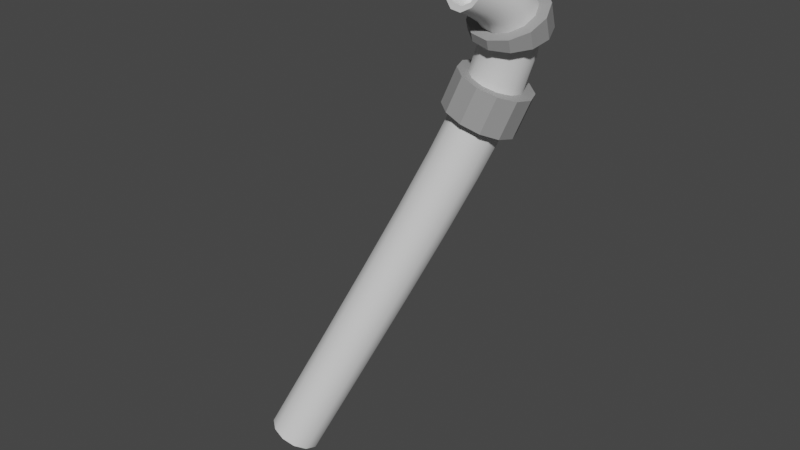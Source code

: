 # Source: IronPipe.blend  (saved by Blender 3.3.6; exported with 4.5.12 LTS)
import bpy
from mathutils import Matrix  # noqa: F401  (used for matrix-valued properties, if any)

bpy.ops.wm.read_factory_settings(use_empty=True)
scene = bpy.context.scene
scene.name = 'Scene'

# ---- collections
col_collection = bpy.data.collections.new('Collection'); scene.collection.children.link(col_collection)

# ---- materials (node trees are filled in below, after node groups)
mat_mat_1 = bpy.data.materials.new('Mat_1')
mat_mat_1.use_transparent_shadow = False
mat_mat_2 = bpy.data.materials.new('Mat_2')
mat_mat_2.use_transparent_shadow = False

# ---- material node trees
mat_mat_1.use_nodes = True; mat_mat_1.node_tree.nodes.clear()
_N = mat_mat_1.node_tree.nodes; _L = mat_mat_1.node_tree.links
n0 = _N.new('ShaderNodeBsdfPrincipled'); n0.name = 'Principled BSDF'; n0.location = (10, 300)
n0.distribution = 'GGX'
n0.subsurface_method = 'RANDOM_WALK_SKIN'
n0.inputs[3].default_value = 1.45
n0.inputs[27].default_value = (0.0, 0.0, 0.0, 1.0)
n0.inputs[28].default_value = 1.0
n1 = _N.new('ShaderNodeOutputMaterial'); n1.name = 'Material Output'; n1.location = (300, 300)
_L.new(n0.outputs[0], n1.inputs[0])
n1.is_active_output = True
mat_mat_2.use_nodes = True; mat_mat_2.node_tree.nodes.clear()
_N = mat_mat_2.node_tree.nodes; _L = mat_mat_2.node_tree.links
n0 = _N.new('ShaderNodeBsdfPrincipled'); n0.name = 'Principled BSDF'; n0.location = (10, 300)
n0.distribution = 'GGX'
n0.subsurface_method = 'RANDOM_WALK_SKIN'
n0.inputs[0].default_value = (0.3264, 0.3264, 0.3264, 1.0)
n0.inputs[3].default_value = 1.45
n0.inputs[27].default_value = (0.0, 0.0, 0.0, 1.0)
n0.inputs[28].default_value = 1.0
n1 = _N.new('ShaderNodeOutputMaterial'); n1.name = 'Material Output'; n1.location = (300, 300)
_L.new(n0.outputs[0], n1.inputs[0])
n1.is_active_output = True

# ---- world
world_world = bpy.data.worlds.new('World'); scene.world = world_world
world_world.use_nodes = True; world_world.node_tree.nodes.clear()
_N = world_world.node_tree.nodes; _L = world_world.node_tree.links
n0 = _N.new('ShaderNodeOutputWorld'); n0.name = 'World Output'; n0.location = (300, 300)
n1 = _N.new('ShaderNodeBackground'); n1.name = 'Background'; n1.location = (10, 300)
n1.inputs[0].default_value = (0.05088, 0.05088, 0.05088, 1.0)
_L.new(n1.outputs[0], n0.inputs[0])
n0.is_active_output = True
world_world.color = (0.05088, 0.05088, 0.05088)
world_world.use_sun_shadow = False
world_world.sun_shadow_jitter_overblur = 0.0

# ---- meshes
me_ironpipe = bpy.data.meshes.new('IronPipe')
me_ironpipe.from_pydata([(-0.0158, -0.1888, -0.5726), (-0.02609, -0.222, -0.5552), (-0.0163, -0.2552, -0.5376), (0.01097, -0.2794, -0.5244), (0.0484, -0.2883, -0.5191), (0.08596, -0.2794, -0.5233), (0.1136, -0.2551, -0.5357), (0.1239, -0.222, -0.5531), (0.1141, -0.1888, -0.5707), (0.08683, -0.1646, -0.5839), (0.0494, -0.1557, -0.5892), (0.01184, -0.1646, -0.585), (-0.01976, -0.04328, -0.2969), (-0.03006, -0.07647, -0.2796), (-0.02026, -0.1097, -0.262), (0.007006, -0.134, -0.2489), (0.04444, -0.1429, -0.2437), (0.082, -0.134, -0.2479), (0.1096, -0.1097, -0.2603), (0.1199, -0.07653, -0.2776), (0.1101, -0.04333, -0.2952), (0.08286, -0.01903, -0.3083), (0.04543, -0.01012, -0.3135), (0.007871, -0.019, -0.3093), (-0.02263, 0.07881, -0.06389), (-0.03293, 0.04554, -0.04673), (-0.02313, 0.01223, -0.02936), (0.004142, -0.01219, -0.01643), (0.04157, -0.02118, -0.0114), (0.07914, -0.01233, -0.01563), (0.1068, 0.01199, -0.02798), (0.1171, 0.04525, -0.04513), (0.1073, 0.07856, -0.0625), (0.08, 0.103, -0.07544), (0.04256, 0.112, -0.08046), (0.005, 0.1031, -0.07623), (-0.02399, 0.1788, 0.1308), (-0.03429, 0.1453, 0.1476), (-0.02448, 0.1118, 0.1645), (0.002787, 0.0871, 0.1769), (0.04022, 0.07793, 0.1816), (0.07779, 0.08672, 0.1773), (0.1054, 0.1111, 0.165), (0.1157, 0.1445, 0.1482), (0.1059, 0.1781, 0.1313), (0.07863, 0.2028, 0.1189), (0.0412, 0.2119, 0.1142), (0.003636, 0.2031, 0.1186), (-0.02343, 0.2579, 0.2914), (-0.03372, 0.2242, 0.3076), (-0.02393, 0.1902, 0.3236), (0.00334, 0.1651, 0.3351), (0.04077, 0.1556, 0.3391), (0.07833, 0.1642, 0.3345), (0.106, 0.1887, 0.3225), (0.1163, 0.2225, 0.3064), (0.1065, 0.2565, 0.2904), (0.0792, 0.2816, 0.2789), (0.04177, 0.2911, 0.2749), (0.004205, 0.2824, 0.2795), (-0.02047, 0.3177, 0.4227), (-0.0308, 0.2834, 0.4376), (-0.02104, 0.2487, 0.452), (0.00618, 0.2228, 0.4618), (0.04358, 0.2128, 0.4646), (0.08113, 0.2212, 0.4596), (0.1088, 0.2459, 0.448), (0.1191, 0.2802, 0.4331), (0.1093, 0.315, 0.4188), (0.08213, 0.3408, 0.4089), (0.04473, 0.3509, 0.4061), (0.007177, 0.3424, 0.4112), (-0.01452, 0.3595, 0.5298), (-0.02499, 0.3244, 0.5425), (-0.01542, 0.2885, 0.5537), (0.01161, 0.2615, 0.5606), (0.04887, 0.2506, 0.5611), (0.08637, 0.2587, 0.5553), (0.1141, 0.2837, 0.5445), (0.1245, 0.3189, 0.5319), (0.115, 0.3548, 0.5206), (0.08793, 0.3818, 0.5138), (0.05067, 0.3927, 0.5132), (0.01317, 0.3845, 0.5191), (-0.004603, 0.3844, 0.6186), (-0.01556, 0.3482, 0.6272), (-0.00666, 0.3108, 0.633), (0.01971, 0.2824, 0.6343), (0.05648, 0.2704, 0.6308), (0.0938, 0.2782, 0.6234), (0.1217, 0.3036, 0.6142), (0.1326, 0.3398, 0.6056), (0.1237, 0.3772, 0.5998), (0.09736, 0.4056, 0.5985), (0.06059, 0.4176, 0.602), (0.02327, 0.4098, 0.6094), (0.01116, 0.3918, 0.6953), (-0.001254, 0.355, 0.6972), (0.005658, 0.317, 0.6937), (0.03004, 0.2878, 0.6858), (0.06536, 0.2754, 0.6756), (0.1021, 0.2829, 0.6658), (0.1306, 0.3085, 0.659), (0.143, 0.3453, 0.6571), (0.136, 0.3833, 0.6606), (0.1117, 0.4125, 0.6685), (0.07635, 0.4249, 0.6787), (0.03956, 0.4173, 0.6885), (0.03463, 0.3788, 0.7617), (0.01918, 0.3438, 0.7551), (0.02194, 0.3081, 0.7401), (0.04216, 0.2814, 0.7206), (0.07444, 0.2706, 0.7018), (0.1101, 0.2788, 0.6889), (0.1396, 0.3038, 0.6853), (0.1551, 0.3388, 0.6919), (0.1523, 0.3745, 0.7069), (0.1321, 0.4013, 0.7264), (0.09983, 0.412, 0.7452), (0.06415, 0.4038, 0.7581), (0.06424, 0.3466, 0.8138), (0.04501, 0.3157, 0.8004), (0.04259, 0.2855, 0.7761), (0.05764, 0.2643, 0.7473), (0.08613, 0.2576, 0.7218), (0.1204, 0.2673, 0.7064), (0.1513, 0.2908, 0.7052), (0.1706, 0.3217, 0.7186), (0.173, 0.3519, 0.7429), (0.1579, 0.3731, 0.7717), (0.1294, 0.3798, 0.7973), (0.09515, 0.3701, 0.8127), (0.09628, 0.3026, 0.8517), (0.07425, 0.2754, 0.8349), (0.06802, 0.2504, 0.8058), (0.07927, 0.2343, 0.7723), (0.105, 0.2314, 0.7434), (0.1382, 0.2425, 0.7267), (0.1702, 0.2645, 0.7268), (0.1922, 0.2917, 0.7436), (0.1984, 0.3167, 0.7727), (0.1872, 0.3328, 0.8062), (0.1615, 0.3357, 0.8351), (0.1282, 0.3247, 0.8518), (0.1304, 0.2509, 0.8825), (0.1069, 0.2259, 0.8643), (0.09865, 0.204, 0.8334), (0.1079, 0.1909, 0.798), (0.1321, 0.1902, 0.7677), (0.1648, 0.2021, 0.7505), (0.1973, 0.2234, 0.7511), (0.2208, 0.2483, 0.7693), (0.229, 0.2703, 0.8002), (0.2198, 0.2834, 0.8356), (0.1956, 0.2841, 0.8659), (0.1629, 0.2722, 0.8831), (-0.04623, 0.3325, 0.4184), (-0.007572, 0.367, 0.4024), (-0.06075, 0.2843, 0.4389), (-0.0472, 0.2355, 0.4585), (-0.009133, 0.1991, 0.472), (0.04325, 0.1848, 0.4756), (0.09588, 0.1966, 0.4684), (0.1346, 0.2313, 0.4524), (0.1491, 0.2795, 0.4318), (0.1354, 0.3284, 0.4121), (0.09721, 0.3647, 0.3988), (0.0449, 0.3788, 0.3952), (-0.04026, 0.3743, 0.5254), (-0.001578, 0.4091, 0.5103), (-0.05495, 0.3254, 0.5437), (-0.04164, 0.2754, 0.5603), (-0.003793, 0.2378, 0.5707), (0.04848, 0.2226, 0.5721), (0.1011, 0.2341, 0.5641), (0.1399, 0.2692, 0.5488), (0.1545, 0.3183, 0.5304), (0.1409, 0.3683, 0.5139), (0.1029, 0.4057, 0.5036), (0.05079, 0.4206, 0.5023), (-0.01118, 0.4084, 0.7064), (0.02846, 0.4437, 0.6976), (-0.02929, 0.3575, 0.7076), (-0.02069, 0.3044, 0.7006), (0.01269, 0.2634, 0.6873), (0.06188, 0.2459, 0.6715), (0.1134, 0.2565, 0.6572), (0.1534, 0.2924, 0.6482), (0.1712, 0.344, 0.647), (0.1618, 0.3972, 0.6542), (0.128, 0.4376, 0.6676), (0.07925, 0.4544, 0.6834), (0.01233, 0.3955, 0.7729), (0.05305, 0.4301, 0.7672), (-0.008838, 0.3464, 0.7655), (-0.004462, 0.2957, 0.747), (0.0247, 0.257, 0.7221), (0.07085, 0.2411, 0.6977), (0.1214, 0.2524, 0.6803), (0.1626, 0.2878, 0.6744), (0.1833, 0.3377, 0.6818), (0.1781, 0.3885, 0.7006), (0.1484, 0.4264, 0.7256), (0.1027, 0.4415, 0.7499), (-0.00198, -0.1767, -0.5788), (-0.01778, -0.1161, -0.4348), (-0.005946, -0.03114, -0.3031), (0.009854, -0.09178, -0.4472), (-0.02094, -0.2054, -0.5639), (-0.02808, -0.1492, -0.4174), (-0.02491, -0.05988, -0.2883), (-0.0212, -0.2386, -0.5464), (-0.01828, -0.1824, -0.3998), (-0.02516, -0.09307, -0.2708), (-0.002665, -0.2673, -0.531), (0.008987, -0.2067, -0.3866), (-0.006628, -0.1218, -0.2554), (0.02968, -0.2839, -0.5217), (0.04642, -0.2156, -0.3814), (0.02572, -0.1384, -0.2463), (0.06718, -0.2839, -0.5212), (0.08398, -0.2067, -0.3856), (0.06322, -0.1384, -0.2458), (0.09978, -0.2673, -0.5295), (0.1116, -0.1824, -0.398), (0.09581, -0.1219, -0.2541), (0.1187, -0.2386, -0.5444), (0.1219, -0.1493, -0.4153), (0.1148, -0.09312, -0.2689), (0.119, -0.2054, -0.5619), (0.1121, -0.1161, -0.4329), (0.115, -0.05993, -0.2864), (0.1005, -0.1767, -0.5773), (0.08485, -0.09179, -0.4461), (0.0965, -0.03118, -0.3017), (0.06811, -0.1601, -0.5866), (0.04742, -0.0829, -0.4513), (0.06415, -0.01457, -0.3109), (0.03062, -0.1601, -0.5871), (0.02665, -0.01456, -0.3114), (-0.0212, 0.01776, -0.1804), (-0.008816, 0.09097, -0.07006), (0.006435, 0.04207, -0.1928), (-0.03149, -0.01546, -0.1632), (-0.02778, 0.06218, -0.05531), (-0.02169, -0.04871, -0.1457), (-0.02803, 0.02889, -0.03805), (0.005574, -0.07308, -0.1327), (-0.009492, 2.29e-05, -0.02289), (0.043, -0.08203, -0.1275), (0.02286, -0.01668, -0.01392), (0.08057, -0.07317, -0.1317), (0.06036, -0.01676, -0.01352), (0.1082, -0.04886, -0.1441), (0.09295, -0.0001732, -0.0218), (0.1185, -0.01564, -0.1614), (0.1119, 0.02862, -0.03655), (0.1087, 0.01761, -0.1788), (0.1122, 0.06191, -0.05382), (0.08143, 0.04198, -0.1919), (0.09363, 0.09077, -0.06897), (0.044, 0.05093, -0.197), (0.06128, 0.1075, -0.07795), (0.02378, 0.1076, -0.07835), (-0.02331, 0.1288, 0.03344), (-0.01018, 0.191, 0.1247), (0.004318, 0.1531, 0.02116), (-0.03361, 0.09543, 0.05043), (-0.02914, 0.162, 0.1392), (-0.02381, 0.062, 0.06756), (-0.02939, 0.1285, 0.156), (0.003465, 0.03746, 0.08025), (-0.01085, 0.09943, 0.1707), (0.0409, 0.02838, 0.0851), (0.0215, 0.08252, 0.1793), (0.07846, 0.03719, 0.08081), (0.059, 0.08232, 0.1794), (0.1061, 0.06154, 0.06853), (0.0916, 0.09891, 0.1711), (0.1164, 0.0949, 0.05155), (0.1106, 0.1278, 0.1566), (0.1066, 0.1283, 0.03441), (0.1108, 0.1613, 0.1398), (0.07932, 0.1529, 0.02172), (0.09227, 0.1904, 0.1251), (0.04188, 0.162, 0.01687), (0.05992, 0.2073, 0.1165), (0.02242, 0.2075, 0.1164), (-0.02371, 0.2183, 0.2111), (-0.009611, 0.2702, 0.2854), (0.003921, 0.2428, 0.199), (-0.03401, 0.1847, 0.2276), (-0.02858, 0.241, 0.2995), (-0.02421, 0.151, 0.244), (-0.02883, 0.2072, 0.3156), (0.003063, 0.1261, 0.256), (-0.01029, 0.1776, 0.3293), (0.04049, 0.1167, 0.2604), (0.02205, 0.1603, 0.3371), (0.07806, 0.1255, 0.2559), (0.05955, 0.1599, 0.3368), (0.1057, 0.1499, 0.2438), (0.09215, 0.1765, 0.3285), (0.116, 0.1835, 0.2273), (0.1111, 0.2056, 0.3145), (0.1062, 0.2173, 0.2109), (0.1114, 0.2395, 0.2984), (0.07892, 0.2422, 0.1989), (0.09283, 0.269, 0.2846), (0.04148, 0.2515, 0.1945), (0.06048, 0.2863, 0.2769), (0.02299, 0.2868, 0.2772), (-0.02195, 0.2878, 0.3571), (-0.006645, 0.3301, 0.417), (0.005691, 0.3124, 0.3453), (-0.03226, 0.2538, 0.3726), (-0.02563, 0.3006, 0.4302), (-0.02248, 0.2194, 0.3878), (-0.02592, 0.266, 0.4448), (0.00476, 0.1939, 0.3985), (-0.007431, 0.2357, 0.4569), (0.04217, 0.1842, 0.4019), (0.02488, 0.2178, 0.4632), (0.07973, 0.1927, 0.397), (0.06235, 0.217, 0.4621), (0.1074, 0.2173, 0.3853), (0.09495, 0.2336, 0.4538), (0.1177, 0.2514, 0.3698), (0.1139, 0.2631, 0.4406), (0.1079, 0.2857, 0.3546), (0.1142, 0.2976, 0.426), (0.08066, 0.3112, 0.3439), (0.09574, 0.3279, 0.4139), (0.04325, 0.321, 0.3405), (0.06343, 0.3459, 0.4075), (0.02595, 0.3467, 0.4087), (-0.0006761, 0.372, 0.5244), (-0.01976, 0.342, 0.5361), (-0.02021, 0.3064, 0.5481), (-0.001906, 0.275, 0.5571), (0.03024, 0.256, 0.5608), (0.06762, 0.2546, 0.5582), (0.1002, 0.2712, 0.5499), (0.1193, 0.3013, 0.5382), (0.1198, 0.3368, 0.5262), (0.1015, 0.3683, 0.5172), (0.0693, 0.3873, 0.5135), (0.03192, 0.3886, 0.5161), (-0.009563, 0.372, 0.5742), (0.009334, 0.3971, 0.614), (0.01822, 0.3972, 0.5642), (-0.02027, 0.3363, 0.5849), (-0.01008, 0.3663, 0.6229), (-0.01104, 0.2997, 0.5934), (-0.01111, 0.3295, 0.6301), (0.01566, 0.2719, 0.5974), (0.006524, 0.2966, 0.6336), (0.05268, 0.2605, 0.5959), (0.03809, 0.2764, 0.6325), (0.09009, 0.2684, 0.5893), (0.07514, 0.2743, 0.6271), (0.1179, 0.2937, 0.5794), (0.1077, 0.2909, 0.6188), (0.1286, 0.3294, 0.5687), (0.1272, 0.3217, 0.6099), (0.1193, 0.366, 0.5602), (0.1282, 0.3585, 0.6027), (0.09265, 0.3937, 0.5562), (0.1105, 0.3914, 0.5992), (0.05563, 0.4051, 0.5576), (0.07898, 0.4116, 0.6003), (0.04193, 0.4137, 0.6057), (0.003276, 0.3881, 0.6569), (0.02536, 0.4046, 0.6919), (0.03142, 0.4136, 0.649), (-0.008406, 0.3516, 0.6622), (0.004951, 0.3734, 0.6962), (-0.0005009, 0.3139, 0.6633), (0.002202, 0.336, 0.6955), (0.02487, 0.2851, 0.66), (0.01785, 0.3024, 0.6898), (0.06092, 0.2729, 0.6532), (0.0477, 0.2816, 0.6807), (0.09797, 0.2806, 0.6446), (0.08375, 0.2792, 0.6707), (0.1261, 0.3061, 0.6366), (0.1163, 0.2957, 0.6624), (0.1378, 0.3425, 0.6313), (0.1368, 0.3269, 0.6581), (0.1299, 0.3802, 0.6302), (0.1395, 0.3643, 0.6588), (0.1045, 0.409, 0.6335), (0.1239, 0.3979, 0.6645), (0.06847, 0.4213, 0.6404), (0.09401, 0.4187, 0.6736), (0.05796, 0.4211, 0.6836), (0.04939, 0.3913, 0.7599), (0.02691, 0.3613, 0.7584), (0.02056, 0.326, 0.7476), (0.03205, 0.2947, 0.7303), (0.0583, 0.276, 0.7112), (0.09227, 0.2747, 0.6954), (0.1249, 0.2913, 0.6871), (0.1474, 0.3213, 0.6886), (0.1537, 0.3566, 0.6994), (0.1422, 0.3879, 0.7167), (0.116, 0.4066, 0.7358), (0.08199, 0.4079, 0.7516), (0.04944, 0.3627, 0.7878), (0.0797, 0.3584, 0.8132), (0.07965, 0.3869, 0.7854), (0.03209, 0.3297, 0.7778), (0.05463, 0.3312, 0.8071), (0.03226, 0.2968, 0.7581), (0.0438, 0.3006, 0.7883), (0.0499, 0.2728, 0.7339), (0.05012, 0.2749, 0.7617), (0.08028, 0.2641, 0.7118), (0.07189, 0.2609, 0.7345), (0.1153, 0.2731, 0.6976), (0.1033, 0.2625, 0.7141), (0.1455, 0.2973, 0.6952), (0.1359, 0.279, 0.7058), (0.1628, 0.3303, 0.7052), (0.1609, 0.3062, 0.7119), (0.1627, 0.3632, 0.7249), (0.1718, 0.3368, 0.7308), (0.145, 0.3872, 0.7491), (0.1655, 0.3625, 0.7573), (0.1146, 0.3959, 0.7712), (0.1437, 0.3765, 0.7845), (0.1123, 0.3749, 0.805), (0.08026, 0.3246, 0.8328), (0.1122, 0.3136, 0.8517), (0.1117, 0.3474, 0.8322), (0.05963, 0.2955, 0.8177), (0.08526, 0.289, 0.8433), (0.05531, 0.268, 0.791), (0.07114, 0.2629, 0.8204), (0.06845, 0.2493, 0.7598), (0.07364, 0.2423, 0.7891), (0.09555, 0.2445, 0.7326), (0.09212, 0.2328, 0.7579), (0.1293, 0.2549, 0.7166), (0.1216, 0.2369, 0.7351), (0.1607, 0.2777, 0.716), (0.1542, 0.2535, 0.7268), (0.1814, 0.3067, 0.7311), (0.1812, 0.2781, 0.7352), (0.1857, 0.3343, 0.7578), (0.1953, 0.3042, 0.7582), (0.1726, 0.353, 0.789), (0.1928, 0.3248, 0.7894), (0.1455, 0.3578, 0.8162), (0.1743, 0.3343, 0.8207), (0.1448, 0.3302, 0.8435), (0.1133, 0.2767, 0.8671), (0.1466, 0.2615, 0.8828), (0.1455, 0.2984, 0.8675), (0.09057, 0.2507, 0.8496), (0.1186, 0.2384, 0.8734), (0.08334, 0.2272, 0.8196), (0.1028, 0.2149, 0.8488), (0.09357, 0.2126, 0.7852), (0.1033, 0.1974, 0.8157), (0.1185, 0.2108, 0.7555), (0.12, 0.1905, 0.7828), (0.1515, 0.2223, 0.7386), (0.1485, 0.1961, 0.7591), (0.1837, 0.244, 0.739), (0.181, 0.2127, 0.7508), (0.2065, 0.27, 0.7565), (0.209, 0.2358, 0.7602), (0.2137, 0.2935, 0.7865), (0.2249, 0.2593, 0.7848), (0.2035, 0.3081, 0.8209), (0.2244, 0.2768, 0.8179), (0.1785, 0.3099, 0.8505), (0.2077, 0.2837, 0.8508), (0.1792, 0.2781, 0.8745), (0.162, 0.3042, 0.859), (0.191, 0.309, 0.8357), (0.2086, 0.3008, 0.8037), (0.2101, 0.2818, 0.7715), (0.1951, 0.257, 0.7477), (0.1676, 0.2331, 0.7388), (0.135, 0.2165, 0.7471), (0.106, 0.2117, 0.7704), (0.08845, 0.2199, 0.8024), (0.08695, 0.2389, 0.8346), (0.102, 0.2637, 0.8584), (0.1294, 0.2876, 0.8673), (0.1286, 0.3526, 0.8242), (0.159, 0.3554, 0.8026), (0.1791, 0.3436, 0.7734), (0.1835, 0.3205, 0.7445), (0.1711, 0.2922, 0.7236), (0.145, 0.2663, 0.7163), (0.1124, 0.2497, 0.7246), (0.082, 0.2469, 0.7462), (0.06188, 0.2586, 0.7754), (0.05747, 0.2818, 0.8043), (0.06994, 0.3101, 0.8252), (0.09597, 0.336, 0.8325), (0.09714, 0.3914, 0.7783), (0.1298, 0.3915, 0.7602), (0.1538, 0.3752, 0.737), (0.1627, 0.3467, 0.7151), (0.1542, 0.3138, 0.7002), (0.1304, 0.2852, 0.6964), (0.09778, 0.2686, 0.7047), (0.06509, 0.2685, 0.7229), (0.04108, 0.2848, 0.746), (0.03218, 0.3133, 0.7679), (0.04077, 0.3462, 0.7828), (0.06455, 0.3748, 0.7866), (0.04994, 0.4174, 0.6447), (0.08649, 0.4152, 0.6369), (0.1172, 0.3946, 0.6319), (0.1338, 0.3614, 0.6308), (0.132, 0.3243, 0.634), (0.112, 0.2933, 0.6406), (0.07945, 0.2767, 0.6489), (0.0429, 0.279, 0.6566), (0.01219, 0.2995, 0.6617), (-0.004453, 0.3328, 0.6628), (-0.002565, 0.3698, 0.6596), (0.01735, 0.4008, 0.653), (0.03693, 0.4012, 0.5609), (0.07414, 0.3994, 0.5569), (0.106, 0.3798, 0.5582), (0.124, 0.3477, 0.5645), (0.1232, 0.3115, 0.574), (0.104, 0.2811, 0.5844), (0.07138, 0.2645, 0.5926), (0.03417, 0.2662, 0.5967), (0.002309, 0.2858, 0.5954), (-0.01566, 0.318, 0.5891), (-0.01492, 0.3541, 0.5795), (0.004329, 0.3846, 0.5692), (0.02447, 0.3167, 0.3429), (0.06196, 0.3161, 0.3422), (0.09428, 0.2985, 0.3493), (0.1128, 0.2686, 0.3622), (0.1125, 0.2343, 0.3775), (0.09355, 0.205, 0.3912), (0.06095, 0.1884, 0.3995), (0.02347, 0.189, 0.4002), (-0.008862, 0.2067, 0.3931), (-0.02737, 0.2366, 0.3802), (-0.0271, 0.2708, 0.3648), (-0.008128, 0.3001, 0.3512), (0.0227, 0.2471, 0.1968), (0.0602, 0.2468, 0.1967), (0.09255, 0.2297, 0.2049), (0.1111, 0.2004, 0.2191), (0.1108, 0.1667, 0.2356), (0.09187, 0.1377, 0.2498), (0.05928, 0.1211, 0.2581), (0.02178, 0.1214, 0.2582), (-0.01057, 0.1385, 0.25), (-0.02911, 0.1679, 0.2358), (-0.02886, 0.2015, 0.2193), (-0.009895, 0.2306, 0.2051), (0.0231, 0.1575, 0.01901), (0.0606, 0.1574, 0.0193), (0.09295, 0.1406, 0.02807), (0.1115, 0.1116, 0.04298), (0.1112, 0.07822, 0.06004), (0.09228, 0.04937, 0.07467), (0.05968, 0.03278, 0.08296), (0.02218, 0.03292, 0.08268), (-0.01017, 0.04973, 0.07391), (-0.02871, 0.07871, 0.05899), (-0.02846, 0.1121, 0.04193), (-0.009498, 0.141, 0.0273), (0.02522, 0.0465, -0.1949), (0.06271, 0.04645, -0.1944), (0.09506, 0.0298, -0.1854), (0.1136, 0.0009887, -0.1701), (0.1133, -0.03225, -0.1527), (0.09438, -0.06102, -0.1379), (0.06179, -0.0776, -0.1296), (0.02429, -0.07755, -0.1301), (-0.00806, -0.0609, -0.1392), (-0.02659, -0.03209, -0.1544), (-0.02634, 0.00115, -0.1718), (-0.007381, 0.02991, -0.1866), (0.02864, -0.08734, -0.4493), (0.06613, -0.08735, -0.4487), (0.09848, -0.1039, -0.4395), (0.117, -0.1327, -0.4241), (0.1168, -0.1658, -0.4066), (0.0978, -0.1946, -0.3918), (0.0652, -0.2111, -0.3835), (0.0277, -0.2111, -0.384), (-0.004646, -0.1946, -0.3932), (-0.02318, -0.1658, -0.4086), (-0.02293, -0.1326, -0.4261), (-0.003963, -0.1039, -0.441), (0.1371, 0.2481, 0.8694), (0.1183, 0.2282, 0.8548), (0.1117, 0.2106, 0.8301), (0.1191, 0.2001, 0.8018), (0.1384, 0.1996, 0.7775), (0.1646, 0.2091, 0.7638), (0.1906, 0.2261, 0.7642), (0.2094, 0.2461, 0.7788), (0.216, 0.2637, 0.8035), (0.2086, 0.2741, 0.8318), (0.1892, 0.2747, 0.8561), (0.1631, 0.2652, 0.8698), (0.1501, 0.2567, 0.8696), (0.1277, 0.2382, 0.8621), (0.115, 0.2194, 0.8424), (0.1154, 0.2054, 0.8159), (0.1288, 0.1999, 0.7896), (0.1515, 0.2043, 0.7706), (0.1776, 0.2176, 0.764), (0.2, 0.2361, 0.7715), (0.2127, 0.2549, 0.7912), (0.2123, 0.2689, 0.8177), (0.1989, 0.2744, 0.844), (0.1762, 0.2699, 0.863), (0.1074, 0.2941, 0.8447), (0.08864, 0.2741, 0.8301), (0.08204, 0.2565, 0.8054), (0.08941, 0.2461, 0.7771), (0.1088, 0.2455, 0.7528), (0.135, 0.255, 0.7391), (0.1609, 0.2721, 0.7395), (0.1798, 0.292, 0.7541), (0.1863, 0.3096, 0.7788), (0.179, 0.3201, 0.8071), (0.1596, 0.3206, 0.8314), (0.1334, 0.3111, 0.8451), (0.1204, 0.3026, 0.8449), (0.09804, 0.2841, 0.8374), (0.08534, 0.2653, 0.8177), (0.08573, 0.2513, 0.7912), (0.0991, 0.2458, 0.7649), (0.1219, 0.2503, 0.7459), (0.148, 0.2635, 0.7393), (0.1703, 0.282, 0.7468), (0.1831, 0.3008, 0.7665), (0.1827, 0.3148, 0.793), (0.1693, 0.3203, 0.8193), (0.1465, 0.3159, 0.8383), (0.1342, 0.2831, 0.7921), (-0.002857, -0.1955, -0.5689), (-0.0111, -0.222, -0.555), (-0.003258, -0.2485, -0.5409), (0.01855, -0.2679, -0.5303), (0.0485, -0.275, -0.5261), (0.07855, -0.2679, -0.5294), (0.1007, -0.2485, -0.5394), (0.1089, -0.222, -0.5533), (0.1011, -0.1955, -0.5674), (0.07924, -0.176, -0.578), (0.0493, -0.1689, -0.5822), (0.01925, -0.1761, -0.5789), (0.008196, -0.1858, -0.5739), (-0.006976, -0.2087, -0.562), (-0.007177, -0.2353, -0.548), (0.007648, -0.2582, -0.5356), (0.03353, -0.2715, -0.5282), (0.06352, -0.2715, -0.5278), (0.0896, -0.2582, -0.5344), (0.1048, -0.2352, -0.5463), (0.105, -0.2087, -0.5603), (0.09015, -0.1858, -0.5727), (0.06427, -0.1725, -0.5801), (0.03427, -0.1725, -0.5805), (-0.01258, 0.155, 0.0941), (-0.02082, 0.1284, 0.108), (-0.01298, 0.1019, 0.1221), (0.008829, 0.0825, 0.1327), (0.03877, 0.0754, 0.1369), (0.06882, 0.08251, 0.1336), (0.09093, 0.1019, 0.1236), (0.09917, 0.1285, 0.1097), (0.09133, 0.155, 0.09561), (0.06952, 0.1744, 0.08503), (0.03957, 0.1815, 0.08084), (0.009524, 0.1744, 0.08416), (-0.001529, 0.1647, 0.08913), (-0.0167, 0.1417, 0.101), (-0.0169, 0.1152, 0.1151), (-0.002077, 0.09221, 0.1274), (0.0238, 0.07895, 0.1348), (0.0538, 0.07896, 0.1352), (0.07988, 0.09222, 0.1286), (0.09505, 0.1152, 0.1167), (0.09525, 0.1417, 0.1027), (0.08042, 0.1647, 0.09032), (0.05455, 0.1779, 0.08294), (0.02455, 0.1779, 0.0825), (0.03917, 0.1284, 0.1089)], [], [(599, 206, 23, 207), (598, 210, 12, 205), (597, 213, 13, 209), (596, 216, 14, 212), (595, 219, 15, 215), (594, 222, 16, 218), (593, 225, 17, 221), (592, 228, 18, 224), (591, 231, 19, 227), (590, 234, 20, 230), (589, 237, 21, 233), (588, 239, 22, 236), (587, 241, 35, 242), (586, 244, 24, 240), (585, 246, 25, 243), (584, 248, 26, 245), (583, 250, 27, 247), (582, 252, 28, 249), (581, 254, 29, 251), (580, 256, 30, 253), (579, 258, 31, 255), (578, 260, 32, 257), (577, 262, 33, 259), (576, 263, 34, 261), (575, 265, 47, 266), (574, 268, 36, 264), (573, 270, 37, 267), (572, 272, 38, 269), (571, 274, 39, 271), (570, 276, 40, 273), (569, 278, 41, 275), (568, 280, 42, 277), (567, 282, 43, 279), (566, 284, 44, 281), (565, 286, 45, 283), (564, 287, 46, 285), (563, 289, 59, 290), (562, 292, 48, 288), (561, 294, 49, 291), (560, 296, 50, 293), (559, 298, 51, 295), (558, 300, 52, 297), (557, 302, 53, 299), (556, 304, 54, 301), (555, 306, 55, 303), (554, 308, 56, 305), (553, 310, 57, 307), (552, 311, 58, 309), (551, 313, 71, 314), (550, 316, 60, 312), (549, 318, 61, 315), (548, 320, 62, 317), (547, 322, 63, 319), (546, 324, 64, 321), (545, 326, 65, 323), (544, 328, 66, 325), (543, 330, 67, 327), (542, 332, 68, 329), (541, 334, 69, 331), (540, 335, 70, 333), (65, 326, 66, 163, 162), (105, 394, 106, 191, 190), (79, 343, 78, 175, 176), (98, 380, 99, 184, 183), (112, 400, 111, 196, 197), (64, 324, 65, 162, 161), (119, 407, 118, 203, 193), (72, 336, 83, 169, 168), (104, 392, 105, 190, 189), (78, 342, 77, 174, 175), (97, 378, 98, 183, 182), (118, 406, 117, 202, 203), (539, 349, 95, 350), (538, 352, 84, 348), (537, 354, 85, 351), (536, 356, 86, 353), (535, 358, 87, 355), (534, 360, 88, 357), (533, 362, 89, 359), (532, 364, 90, 361), (531, 366, 91, 363), (530, 368, 92, 365), (529, 370, 93, 367), (528, 371, 94, 369), (527, 373, 107, 374), (526, 376, 96, 372), (525, 378, 97, 375), (524, 380, 98, 377), (523, 382, 99, 379), (522, 384, 100, 381), (521, 386, 101, 383), (520, 388, 102, 385), (519, 390, 103, 387), (518, 392, 104, 389), (517, 394, 105, 391), (516, 395, 106, 393), (111, 399, 110, 195, 196), (63, 322, 64, 161, 160), (70, 335, 71, 157, 167), (103, 390, 104, 189, 188), (77, 341, 76, 173, 174), (96, 376, 97, 182, 180), (117, 405, 116, 201, 202), (69, 334, 70, 167, 166), (110, 398, 109, 194, 195), (62, 320, 63, 160, 159), (102, 388, 103, 188, 187), (76, 340, 75, 172, 173), (515, 409, 131, 410), (514, 412, 120, 408), (513, 414, 121, 411), (512, 416, 122, 413), (511, 418, 123, 415), (510, 420, 124, 417), (509, 422, 125, 419), (508, 424, 126, 421), (507, 426, 127, 423), (506, 428, 128, 425), (505, 430, 129, 427), (504, 431, 130, 429), (503, 433, 143, 434), (502, 436, 132, 432), (501, 438, 133, 435), (500, 440, 134, 437), (499, 442, 135, 439), (498, 444, 136, 441), (497, 446, 137, 443), (496, 448, 138, 445), (495, 450, 139, 447), (494, 452, 140, 449), (493, 454, 141, 451), (492, 455, 142, 453), (491, 457, 155, 458), (490, 460, 144, 456), (489, 462, 145, 459), (488, 464, 146, 461), (487, 466, 147, 463), (486, 468, 148, 465), (485, 470, 149, 467), (484, 472, 150, 469), (483, 474, 151, 471), (482, 476, 152, 473), (481, 478, 153, 475), (480, 479, 154, 477), (156, 168, 169, 157), (158, 170, 168, 156), (159, 171, 170, 158), (160, 172, 171, 159), (161, 173, 172, 160), (162, 174, 173, 161), (163, 175, 174, 162), (164, 176, 175, 163), (165, 177, 176, 164), (166, 178, 177, 165), (167, 179, 178, 166), (157, 169, 179, 167), (180, 192, 193, 181), (182, 194, 192, 180), (183, 195, 194, 182), (184, 196, 195, 183), (185, 197, 196, 184), (186, 198, 197, 185), (187, 199, 198, 186), (188, 200, 199, 187), (189, 201, 200, 188), (190, 202, 201, 189), (191, 203, 202, 190), (181, 193, 203, 191), (113, 401, 112, 197, 198), (71, 313, 60, 156, 157), (106, 395, 107, 181, 191), (73, 337, 72, 168, 170), (99, 382, 100, 185, 184), (80, 344, 79, 176, 177), (66, 328, 67, 164, 163), (114, 402, 113, 198, 199), (108, 396, 119, 193, 192), (74, 338, 73, 170, 171), (100, 384, 101, 186, 185), (81, 345, 80, 177, 178), (60, 316, 61, 158, 156), (67, 330, 68, 165, 164), (115, 403, 114, 199, 200), (75, 339, 74, 171, 172), (101, 386, 102, 187, 186), (82, 346, 81, 178, 179), (107, 373, 96, 180, 181), (61, 318, 62, 159, 158), (109, 397, 108, 192, 194), (68, 332, 69, 166, 165), (116, 404, 115, 200, 201), (83, 347, 82, 179, 169), (455, 480, 477, 142), (143, 458, 480, 455), (458, 155, 479, 480), (454, 481, 475, 141), (142, 477, 481, 454), (477, 154, 478, 481), (452, 482, 473, 140), (141, 475, 482, 452), (475, 153, 476, 482), (450, 483, 471, 139), (140, 473, 483, 450), (473, 152, 474, 483), (448, 484, 469, 138), (139, 471, 484, 448), (471, 151, 472, 484), (446, 485, 467, 137), (138, 469, 485, 446), (469, 150, 470, 485), (444, 486, 465, 136), (137, 467, 486, 444), (467, 149, 468, 486), (442, 487, 463, 135), (136, 465, 487, 442), (465, 148, 466, 487), (440, 488, 461, 134), (135, 463, 488, 440), (463, 147, 464, 488), (438, 489, 459, 133), (134, 461, 489, 438), (461, 146, 462, 489), (436, 490, 456, 132), (133, 459, 490, 436), (459, 145, 460, 490), (433, 491, 458, 143), (132, 456, 491, 433), (456, 144, 457, 491), (431, 492, 453, 130), (131, 434, 492, 431), (434, 143, 455, 492), (430, 493, 451, 129), (130, 453, 493, 430), (453, 142, 454, 493), (428, 494, 449, 128), (129, 451, 494, 428), (451, 141, 452, 494), (426, 495, 447, 127), (128, 449, 495, 426), (449, 140, 450, 495), (424, 496, 445, 126), (127, 447, 496, 424), (447, 139, 448, 496), (422, 497, 443, 125), (126, 445, 497, 422), (445, 138, 446, 497), (420, 498, 441, 124), (125, 443, 498, 420), (443, 137, 444, 498), (418, 499, 439, 123), (124, 441, 499, 418), (441, 136, 442, 499), (416, 500, 437, 122), (123, 439, 500, 416), (439, 135, 440, 500), (414, 501, 435, 121), (122, 437, 501, 414), (437, 134, 438, 501), (412, 502, 432, 120), (121, 435, 502, 412), (435, 133, 436, 502), (409, 503, 434, 131), (120, 432, 503, 409), (432, 132, 433, 503), (407, 504, 429, 118), (119, 410, 504, 407), (410, 131, 431, 504), (406, 505, 427, 117), (118, 429, 505, 406), (429, 130, 430, 505), (405, 506, 425, 116), (117, 427, 506, 405), (427, 129, 428, 506), (404, 507, 423, 115), (116, 425, 507, 404), (425, 128, 426, 507), (403, 508, 421, 114), (115, 423, 508, 403), (423, 127, 424, 508), (402, 509, 419, 113), (114, 421, 509, 402), (421, 126, 422, 509), (401, 510, 417, 112), (113, 419, 510, 401), (419, 125, 420, 510), (400, 511, 415, 111), (112, 417, 511, 400), (417, 124, 418, 511), (399, 512, 413, 110), (111, 415, 512, 399), (415, 123, 416, 512), (398, 513, 411, 109), (110, 413, 513, 398), (413, 122, 414, 513), (397, 514, 408, 108), (109, 411, 514, 397), (411, 121, 412, 514), (396, 515, 410, 119), (108, 408, 515, 396), (408, 120, 409, 515), (371, 516, 393, 94), (95, 374, 516, 371), (374, 107, 395, 516), (370, 517, 391, 93), (94, 393, 517, 370), (393, 106, 394, 517), (368, 518, 389, 92), (93, 391, 518, 368), (391, 105, 392, 518), (366, 519, 387, 91), (92, 389, 519, 366), (389, 104, 390, 519), (364, 520, 385, 90), (91, 387, 520, 364), (387, 103, 388, 520), (362, 521, 383, 89), (90, 385, 521, 362), (385, 102, 386, 521), (360, 522, 381, 88), (89, 383, 522, 360), (383, 101, 384, 522), (358, 523, 379, 87), (88, 381, 523, 358), (381, 100, 382, 523), (356, 524, 377, 86), (87, 379, 524, 356), (379, 99, 380, 524), (354, 525, 375, 85), (86, 377, 525, 354), (377, 98, 378, 525), (352, 526, 372, 84), (85, 375, 526, 352), (375, 97, 376, 526), (349, 527, 374, 95), (84, 372, 527, 349), (372, 96, 373, 527), (347, 528, 369, 82), (83, 350, 528, 347), (350, 95, 371, 528), (346, 529, 367, 81), (82, 369, 529, 346), (369, 94, 370, 529), (345, 530, 365, 80), (81, 367, 530, 345), (367, 93, 368, 530), (344, 531, 363, 79), (80, 365, 531, 344), (365, 92, 366, 531), (343, 532, 361, 78), (79, 363, 532, 343), (363, 91, 364, 532), (342, 533, 359, 77), (78, 361, 533, 342), (361, 90, 362, 533), (341, 534, 357, 76), (77, 359, 534, 341), (359, 89, 360, 534), (340, 535, 355, 75), (76, 357, 535, 340), (357, 88, 358, 535), (339, 536, 353, 74), (75, 355, 536, 339), (355, 87, 356, 536), (338, 537, 351, 73), (74, 353, 537, 338), (353, 86, 354, 537), (337, 538, 348, 72), (73, 351, 538, 337), (351, 85, 352, 538), (336, 539, 350, 83), (72, 348, 539, 336), (348, 84, 349, 539), (311, 540, 333, 58), (59, 314, 540, 311), (314, 71, 335, 540), (310, 541, 331, 57), (58, 333, 541, 310), (333, 70, 334, 541), (308, 542, 329, 56), (57, 331, 542, 308), (331, 69, 332, 542), (306, 543, 327, 55), (56, 329, 543, 306), (329, 68, 330, 543), (304, 544, 325, 54), (55, 327, 544, 304), (327, 67, 328, 544), (302, 545, 323, 53), (54, 325, 545, 302), (325, 66, 326, 545), (300, 546, 321, 52), (53, 323, 546, 300), (323, 65, 324, 546), (298, 547, 319, 51), (52, 321, 547, 298), (321, 64, 322, 547), (296, 548, 317, 50), (51, 319, 548, 296), (319, 63, 320, 548), (294, 549, 315, 49), (50, 317, 549, 294), (317, 62, 318, 549), (292, 550, 312, 48), (49, 315, 550, 292), (315, 61, 316, 550), (289, 551, 314, 59), (48, 312, 551, 289), (312, 60, 313, 551), (287, 552, 309, 46), (47, 290, 552, 287), (290, 59, 311, 552), (286, 553, 307, 45), (46, 309, 553, 286), (309, 58, 310, 553), (284, 554, 305, 44), (45, 307, 554, 284), (307, 57, 308, 554), (282, 555, 303, 43), (44, 305, 555, 282), (305, 56, 306, 555), (280, 556, 301, 42), (43, 303, 556, 280), (303, 55, 304, 556), (278, 557, 299, 41), (42, 301, 557, 278), (301, 54, 302, 557), (276, 558, 297, 40), (41, 299, 558, 276), (299, 53, 300, 558), (274, 559, 295, 39), (40, 297, 559, 274), (297, 52, 298, 559), (272, 560, 293, 38), (39, 295, 560, 272), (295, 51, 296, 560), (270, 561, 291, 37), (38, 293, 561, 270), (293, 50, 294, 561), (268, 562, 288, 36), (37, 291, 562, 268), (291, 49, 292, 562), (265, 563, 290, 47), (36, 288, 563, 265), (288, 48, 289, 563), (263, 564, 285, 34), (35, 266, 564, 263), (266, 47, 287, 564), (262, 565, 283, 33), (34, 285, 565, 262), (285, 46, 286, 565), (260, 566, 281, 32), (33, 283, 566, 260), (283, 45, 284, 566), (258, 567, 279, 31), (32, 281, 567, 258), (281, 44, 282, 567), (256, 568, 277, 30), (31, 279, 568, 256), (279, 43, 280, 568), (254, 569, 275, 29), (30, 277, 569, 254), (277, 42, 278, 569), (252, 570, 273, 28), (29, 275, 570, 252), (275, 41, 276, 570), (250, 571, 271, 27), (28, 273, 571, 250), (273, 40, 274, 571), (248, 572, 269, 26), (27, 271, 572, 248), (271, 39, 272, 572), (246, 573, 267, 25), (26, 269, 573, 246), (269, 38, 270, 573), (244, 574, 264, 24), (25, 267, 574, 244), (267, 37, 268, 574), (241, 575, 266, 35), (24, 264, 575, 241), (264, 36, 265, 575), (239, 576, 261, 22), (23, 242, 576, 239), (242, 35, 263, 576), (237, 577, 259, 21), (22, 261, 577, 237), (261, 34, 262, 577), (234, 578, 257, 20), (21, 259, 578, 234), (259, 33, 260, 578), (231, 579, 255, 19), (20, 257, 579, 231), (257, 32, 258, 579), (228, 580, 253, 18), (19, 255, 580, 228), (255, 31, 256, 580), (225, 581, 251, 17), (18, 253, 581, 225), (253, 30, 254, 581), (222, 582, 249, 16), (17, 251, 582, 222), (251, 29, 252, 582), (219, 583, 247, 15), (16, 249, 583, 219), (249, 28, 250, 583), (216, 584, 245, 14), (15, 247, 584, 216), (247, 27, 248, 584), (213, 585, 243, 13), (14, 245, 585, 213), (245, 26, 246, 585), (210, 586, 240, 12), (13, 243, 586, 210), (243, 25, 244, 586), (206, 587, 242, 23), (12, 240, 587, 206), (240, 24, 241, 587), (238, 588, 236, 10), (11, 207, 588, 238), (207, 23, 239, 588), (235, 589, 233, 9), (10, 236, 589, 235), (236, 22, 237, 589), (232, 590, 230, 8), (9, 233, 590, 232), (233, 21, 234, 590), (229, 591, 227, 7), (8, 230, 591, 229), (230, 20, 231, 591), (226, 592, 224, 6), (7, 227, 592, 226), (227, 19, 228, 592), (223, 593, 221, 5), (6, 224, 593, 223), (224, 18, 225, 593), (220, 594, 218, 4), (5, 221, 594, 220), (221, 17, 222, 594), (217, 595, 215, 3), (4, 218, 595, 217), (218, 16, 219, 595), (214, 596, 212, 2), (3, 215, 596, 214), (215, 15, 216, 596), (211, 597, 209, 1), (2, 212, 597, 211), (212, 14, 213, 597), (208, 598, 205, 0), (1, 209, 598, 208), (209, 13, 210, 598), (204, 599, 207, 11), (0, 205, 599, 204), (205, 12, 206, 599), (155, 457, 612, 611), (149, 470, 618, 605), (472, 151, 607, 619), (153, 478, 622, 609), (146, 464, 615, 602), (466, 148, 604, 616), (154, 479, 623, 610), (457, 144, 600, 612), (150, 472, 619, 606), (474, 152, 608, 620), (460, 145, 601, 613), (147, 466, 616, 603), (468, 149, 605, 617), (151, 474, 620, 607), (476, 153, 609, 621), (144, 460, 613, 600), (462, 146, 602, 614), (148, 468, 617, 604), (470, 150, 606, 618), (152, 476, 621, 608), (478, 154, 610, 622), (145, 462, 614, 601), (464, 147, 603, 615), (479, 155, 611, 623), (600, 613, 637, 624), (618, 606, 630, 642), (608, 621, 645, 632), (601, 614, 638, 625), (619, 607, 631, 643), (609, 622, 646, 633), (611, 612, 636, 635), (602, 615, 639, 626), (620, 608, 632, 644), (610, 623, 647, 634), (613, 601, 625, 637), (603, 616, 640, 627), (621, 609, 633, 645), (614, 602, 626, 638), (604, 617, 641, 628), (622, 610, 634, 646), (615, 603, 627, 639), (605, 618, 642, 629), (623, 611, 635, 647), (616, 604, 628, 640), (606, 619, 643, 630), (612, 600, 624, 636), (617, 605, 629, 641), (607, 620, 644, 631), (635, 636, 648), (636, 624, 648), (624, 637, 648), (637, 625, 648), (625, 638, 648), (638, 626, 648), (626, 639, 648), (639, 627, 648), (627, 640, 648), (640, 628, 648), (628, 641, 648), (641, 629, 648), (629, 642, 648), (642, 630, 648), (630, 643, 648), (643, 631, 648), (631, 644, 648), (644, 632, 648), (632, 645, 648), (645, 633, 648), (633, 646, 648), (646, 634, 648), (634, 647, 648), (647, 635, 648), (5, 220, 666, 654), (10, 235, 671, 659), (217, 3, 652, 665), (232, 8, 657, 670), (3, 214, 664, 652), (8, 229, 669, 657), (211, 1, 650, 663), (226, 6, 655, 668), (0, 204, 661, 649), (1, 208, 662, 650), (6, 223, 667, 655), (11, 238, 672, 660), (220, 4, 653, 666), (235, 9, 658, 671), (4, 217, 665, 653), (9, 232, 670, 658), (214, 2, 651, 664), (229, 7, 656, 669), (2, 211, 663, 651), (7, 226, 668, 656), (204, 11, 660, 661), (208, 0, 649, 662), (223, 5, 654, 667), (238, 10, 659, 672), (651, 663, 687, 675), (666, 653, 677, 690), (659, 671, 695, 683), (652, 664, 688, 676), (667, 654, 678, 691), (660, 672, 696, 684), (653, 665, 689, 677), (668, 655, 679, 692), (649, 661, 685, 673), (654, 666, 690, 678), (669, 656, 680, 693), (662, 649, 673, 686), (655, 667, 691, 679), (670, 657, 681, 694), (663, 650, 674, 687), (656, 668, 692, 680), (671, 658, 682, 695), (661, 660, 684, 685), (664, 651, 675, 688), (657, 669, 693, 681), (672, 659, 683, 696), (650, 662, 686, 674), (665, 652, 676, 689), (658, 670, 694, 682), (684, 696, 697), (696, 683, 697), (683, 695, 697), (695, 682, 697), (682, 694, 697), (694, 681, 697), (681, 693, 697), (693, 680, 697), (680, 692, 697), (692, 679, 697), (679, 691, 697), (691, 678, 697), (678, 690, 697), (690, 677, 697), (677, 689, 697), (689, 676, 697), (676, 688, 697), (688, 675, 697), (675, 687, 697), (687, 674, 697), (674, 686, 697), (686, 673, 697), (673, 685, 697), (685, 684, 697)])
me_ironpipe.polygons.foreach_set('use_smooth', [1, 1, 1, 1, 1, 1, 1, 1, 1, 1, 1, 1, 1, 1, 1, 1, 1, 1, 1, 1, 1, 1, 1, 1, 1, 1, 1, 1, 1, 1, 1, 1, 1, 1, 1, 1, 1, 1, 1, 1, 1, 1, 1, 1, 1, 1, 1, 1, 1, 1, 1, 1, 1, 1, 1, 1, 1, 1, 1, 1, 0, 0, 0, 0, 0, 0, 0, 0, 0, 0, 0, 0, 1, 1, 1, 1, 1, 1, 1, 1, 1, 1, 1, 1, 1, 1, 1, 1, 1, 1, 1, 1, 1, 1, 1, 1, 0, 0, 0, 0, 0, 0, 0, 0, 0, 0, 0, 0, 1, 1, 1, 1, 1, 1, 1, 1, 1, 1, 1, 1, 1, 1, 1, 1, 1, 1, 1, 1, 1, 1, 1, 1, 1, 1, 1, 1, 1, 1, 1, 1, 1, 1, 1, 1, 0, 0, 0, 0, 0, 0, 0, 0, 0, 0, 0, 0, 0, 0, 0, 0, 0, 0, 0, 0, 0, 0, 0, 0, 0, 0, 0, 0, 0, 0, 0, 0, 0, 0, 0, 0, 0, 0, 0, 0, 0, 0, 0, 0, 0, 0, 0, 0, 1, 1, 1, 1, 1, 1, 1, 1, 1, 1, 1, 1, 1, 1, 1, 1, 1, 1, 1, 1, 1, 1, 1, 1, 1, 1, 1, 1, 1, 1, 1, 1, 1, 1, 1, 1, 1, 1, 1, 1, 1, 1, 1, 1, 1, 1, 1, 1, 1, 1, 1, 1, 1, 1, 1, 1, 1, 1, 1, 1, 1, 1, 1, 1, 1, 1, 1, 1, 1, 1, 1, 1, 1, 1, 1, 1, 1, 1, 1, 1, 1, 1, 1, 1, 1, 1, 1, 1, 1, 1, 1, 1, 1, 1, 1, 1, 1, 1, 1, 1, 1, 1, 1, 1, 1, 1, 1, 1, 1, 1, 1, 1, 1, 1, 1, 1, 1, 1, 1, 1, 1, 1, 1, 1, 1, 1, 1, 1, 1, 1, 1, 1, 1, 1, 1, 1, 1, 1, 1, 1, 1, 1, 1, 1, 1, 1, 1, 1, 1, 1, 1, 1, 1, 1, 1, 1, 1, 1, 1, 1, 1, 1, 1, 1, 1, 1, 1, 1, 1, 1, 1, 1, 1, 1, 1, 1, 1, 1, 1, 1, 1, 1, 1, 1, 1, 1, 1, 1, 1, 1, 1, 1, 1, 1, 1, 1, 1, 1, 1, 1, 1, 1, 1, 1, 1, 1, 1, 1, 1, 1, 1, 1, 1, 1, 1, 1, 1, 1, 1, 1, 1, 1, 1, 1, 1, 1, 1, 1, 1, 1, 1, 1, 1, 1, 1, 1, 1, 1, 1, 1, 1, 1, 1, 1, 1, 1, 1, 1, 1, 1, 1, 1, 1, 1, 1, 1, 1, 1, 1, 1, 1, 1, 1, 1, 1, 1, 1, 1, 1, 1, 1, 1, 1, 1, 1, 1, 1, 1, 1, 1, 1, 1, 1, 1, 1, 1, 1, 1, 1, 1, 1, 1, 1, 1, 1, 1, 1, 1, 1, 1, 1, 1, 1, 1, 1, 1, 1, 1, 1, 1, 1, 1, 1, 1, 1, 1, 1, 1, 1, 1, 1, 1, 1, 1, 1, 1, 1, 1, 1, 1, 1, 1, 1, 1, 1, 1, 1, 1, 1, 1, 1, 1, 1, 1, 1, 1, 1, 1, 1, 1, 1, 1, 1, 1, 1, 1, 1, 1, 1, 1, 0, 0, 0, 0, 0, 0, 0, 0, 0, 0, 0, 0, 0, 0, 0, 0, 0, 0, 0, 0, 0, 0, 0, 0, 1, 1, 1, 1, 1, 1, 1, 1, 1, 1, 1, 1, 1, 1, 1, 1, 1, 1, 1, 1, 1, 1, 1, 1, 0, 0, 0, 0, 0, 0, 0, 0, 0, 0, 0, 0, 0, 0, 0, 0, 0, 0, 0, 0, 0, 0, 0, 0, 0, 0, 0, 0, 0, 0, 0, 0, 0, 0, 0, 0, 0, 0, 0, 0, 0, 0, 0, 0, 0, 0, 0, 0, 1, 1, 1, 1, 1, 1, 1, 1, 1, 1, 1, 1, 1, 1, 1, 1, 1, 1, 1, 1, 1, 1, 1, 1, 0, 0, 0, 0, 0, 0, 0, 0, 0, 0, 0, 0, 0, 0, 0, 0, 0, 0, 0, 0, 0, 0, 0, 0])
me_ironpipe.polygons.foreach_set('material_index', [0, 0, 0, 0, 0, 0, 0, 0, 0, 0, 0, 0, 0, 0, 0, 0, 0, 0, 0, 0, 0, 0, 0, 0, 0, 0, 0, 0, 0, 0, 0, 0, 0, 0, 0, 0, 0, 0, 0, 0, 0, 0, 0, 0, 0, 0, 0, 0, 0, 0, 0, 0, 0, 0, 0, 0, 0, 0, 0, 0, 1, 1, 1, 1, 1, 1, 1, 1, 1, 1, 1, 1, 0, 0, 0, 0, 0, 0, 0, 0, 0, 0, 0, 0, 0, 0, 0, 0, 0, 0, 0, 0, 0, 0, 0, 0, 1, 1, 1, 1, 1, 1, 1, 1, 1, 1, 1, 1, 0, 0, 0, 0, 0, 0, 0, 0, 0, 0, 0, 0, 0, 0, 0, 0, 0, 0, 0, 0, 0, 0, 0, 0, 0, 0, 0, 0, 0, 0, 0, 0, 0, 0, 0, 0, 1, 1, 1, 1, 1, 1, 1, 1, 1, 1, 1, 1, 1, 1, 1, 1, 1, 1, 1, 1, 1, 1, 1, 1, 1, 1, 1, 1, 1, 1, 1, 1, 1, 1, 1, 1, 1, 1, 1, 1, 1, 1, 1, 1, 1, 1, 1, 1, 0, 0, 0, 0, 0, 0, 0, 0, 0, 0, 0, 0, 0, 0, 0, 0, 0, 0, 0, 0, 0, 0, 0, 0, 0, 0, 0, 0, 0, 0, 0, 0, 0, 0, 0, 0, 0, 0, 0, 0, 0, 0, 0, 0, 0, 0, 0, 0, 0, 0, 0, 0, 0, 0, 0, 0, 0, 0, 0, 0, 0, 0, 0, 0, 0, 0, 0, 0, 0, 0, 0, 0, 0, 0, 0, 0, 0, 0, 0, 0, 0, 0, 0, 0, 0, 0, 0, 0, 0, 0, 0, 0, 0, 0, 0, 0, 0, 0, 0, 0, 0, 0, 0, 0, 0, 0, 0, 0, 0, 0, 0, 0, 0, 0, 0, 0, 0, 0, 0, 0, 0, 0, 0, 0, 0, 0, 0, 0, 0, 0, 0, 0, 0, 0, 0, 0, 0, 0, 0, 0, 0, 0, 0, 0, 0, 0, 0, 0, 0, 0, 0, 0, 0, 0, 0, 0, 0, 0, 0, 0, 0, 0, 0, 0, 0, 0, 0, 0, 0, 0, 0, 0, 0, 0, 0, 0, 0, 0, 0, 0, 0, 0, 0, 0, 0, 0, 0, 0, 0, 0, 0, 0, 0, 0, 0, 0, 0, 0, 0, 0, 0, 0, 0, 0, 0, 0, 0, 0, 0, 0, 0, 0, 0, 0, 0, 0, 0, 0, 0, 0, 0, 0, 0, 0, 0, 0, 0, 0, 0, 0, 0, 0, 0, 0, 0, 0, 0, 0, 0, 0, 0, 0, 0, 0, 0, 0, 0, 0, 0, 0, 0, 0, 0, 0, 0, 0, 0, 0, 0, 0, 0, 0, 0, 0, 0, 0, 0, 0, 0, 0, 0, 0, 0, 0, 0, 0, 0, 0, 0, 0, 0, 0, 0, 0, 0, 0, 0, 0, 0, 0, 0, 0, 0, 0, 0, 0, 0, 0, 0, 0, 0, 0, 0, 0, 0, 0, 0, 0, 0, 0, 0, 0, 0, 0, 0, 0, 0, 0, 0, 0, 0, 0, 0, 0, 0, 0, 0, 0, 0, 0, 0, 0, 0, 0, 0, 0, 0, 0, 0, 0, 0, 0, 0, 0, 0, 0, 0, 0, 0, 0, 0, 0, 0, 0, 0, 0, 0, 0, 0, 0, 0, 0, 0, 0, 0, 0, 0, 0, 0, 0, 0, 0, 0, 0, 0, 0, 0, 0, 0, 0, 0, 0, 0, 0, 0, 0, 0, 0, 0, 0, 0, 0, 0, 0, 0, 0, 0, 0, 0, 0, 0, 0, 0, 0, 0, 0, 0, 0, 0, 0, 0, 0, 0, 0, 0, 0, 0, 0, 0, 0, 0, 0, 0, 0, 0, 0, 0, 0, 0, 0, 0, 0, 0, 0, 0, 0, 0, 0, 0, 0, 0, 0, 0, 0, 0, 0, 0, 0, 0, 0, 0, 0, 0, 0, 0, 0, 0, 0, 0, 0, 0, 0, 0, 0, 0, 0, 0, 0, 0, 0, 0, 0, 0, 0, 0, 0, 0, 0, 0, 0, 0, 0, 0, 0, 0, 0, 0, 0, 0, 0, 0, 0, 0, 0, 0, 0, 0, 0, 0, 0, 0, 0, 0, 0])
_k = set([(0, 204), (0, 208), (1, 208), (1, 211), (2, 211), (2, 214), (3, 214), (3, 217), (4, 217), (4, 220), (5, 220), (5, 223), (6, 223), (6, 226), (7, 226), (7, 229), (8, 229), (8, 232), (9, 232), (9, 235), (10, 235), (10, 238), (11, 204), (11, 238), (60, 313), (60, 316), (61, 316), (61, 318), (62, 318), (62, 320), (63, 320), (63, 322), (64, 322), (64, 324), (65, 324), (65, 326), (66, 326), (66, 328), (67, 328), (67, 330), (68, 330), (68, 332), (69, 332), (69, 334), (70, 334), (70, 335), (71, 313), (71, 335), (72, 336), (72, 337), (73, 337), (73, 338), (74, 338), (74, 339), (75, 339), (75, 340), (76, 340), (76, 341), (77, 341), (77, 342), (78, 342), (78, 343), (79, 343), (79, 344), (80, 344), (80, 345), (81, 345), (81, 346), (82, 346), (82, 347), (83, 336), (83, 347), (96, 373), (96, 376), (97, 376), (97, 378), (98, 378), (98, 380), (99, 380), (99, 382), (100, 382), (100, 384), (101, 384), (101, 386), (102, 386), (102, 388), (103, 388), (103, 390), (104, 390), (104, 392), (105, 392), (105, 394), (106, 394), (106, 395), (107, 373), (107, 395), (108, 396), (108, 397), (109, 397), (109, 398), (110, 398), (110, 399), (111, 399), (111, 400), (112, 400), (112, 401), (113, 401), (113, 402), (114, 402), (114, 403), (115, 403), (115, 404), (116, 404), (116, 405), (117, 405), (117, 406), (118, 406), (118, 407), (119, 396), (119, 407), (144, 457), (144, 460), (145, 460), (145, 462), (146, 462), (146, 464), (147, 464), (147, 466), (148, 466), (148, 468), (149, 468), (149, 470), (150, 470), (150, 472), (151, 472), (151, 474), (152, 474), (152, 476), (153, 476), (153, 478), (154, 478), (154, 479), (155, 457), (155, 479), (156, 157), (156, 158), (157, 167), (158, 159), (159, 160), (160, 161), (161, 162), (162, 163), (163, 164), (164, 165), (165, 166), (166, 167), (168, 169), (168, 170), (169, 179), (170, 171), (171, 172), (172, 173), (173, 174), (174, 175), (175, 176), (176, 177), (177, 178), (178, 179), (180, 181), (180, 182), (181, 191), (182, 183), (183, 184), (184, 185), (185, 186), (186, 187), (187, 188), (188, 189), (189, 190), (190, 191), (192, 193), (192, 194), (193, 203), (194, 195), (195, 196), (196, 197), (197, 198), (198, 199), (199, 200), (200, 201), (201, 202), (202, 203), (600, 612), (600, 613), (601, 613), (601, 614), (602, 614), (602, 615), (603, 615), (603, 616), (604, 616), (604, 617), (605, 617), (605, 618), (606, 618), (606, 619), (607, 619), (607, 620), (608, 620), (608, 621), (609, 621), (609, 622), (610, 622), (610, 623), (611, 612), (611, 623), (649, 661), (649, 662), (650, 662), (650, 663), (651, 663), (651, 664), (652, 664), (652, 665), (653, 665), (653, 666), (654, 666), (654, 667), (655, 667), (655, 668), (656, 668), (656, 669), (657, 669), (657, 670), (658, 670), (658, 671), (659, 671), (659, 672), (660, 661), (660, 672), (673, 685), (673, 686), (674, 686), (674, 687), (675, 687), (675, 688), (676, 688), (676, 689), (677, 689), (677, 690), (678, 690), (678, 691), (679, 691), (679, 692), (680, 692), (680, 693), (681, 693), (681, 694), (682, 694), (682, 695), (683, 695), (683, 696), (684, 685), (684, 696)])
me_ironpipe.attributes.new('sharp_edge', 'BOOLEAN', 'EDGE').data.foreach_set('value', [ (min(e.vertices), max(e.vertices)) in _k for e in me_ironpipe.edges])
_uv = me_ironpipe.uv_layers.new(name='UVMap')
_uv.uv.foreach_set('vector', [0.04167, 0.9583, 0.08333, 0.9583, 0.08333, 0.9167, 0.04167, 0.9167, 0.04167, 0.04167, 0.08333, 0.04167, 0.08333, 0.0, 0.04167, 0.0, 0.04167, 0.125, 0.08333, 0.125, 0.08333, 0.08333, 0.04167, 0.08333, 0.04167, 0.2083, 0.08333, 0.2083, 0.08333, 0.1667, 0.04167, 0.1667, 0.04167, 0.2917, 0.08333, 0.2917, 0.08333, 0.25, 0.04167, 0.25, 0.04167, 0.375, 0.08333, 0.375, 0.08333, 0.3333, 0.04167, 0.3333, 0.04167, 0.4583, 0.08333, 0.4583, 0.08333, 0.4167, 0.04167, 0.4167, 0.04167, 0.5417, 0.08333, 0.5417, 0.08333, 0.5, 0.04167, 0.5, 0.04167, 0.625, 0.08333, 0.625, 0.08333, 0.5833, 0.04167, 0.5833, 0.04167, 0.7083, 0.08333, 0.7083, 0.08333, 0.6667, 0.04167, 0.6667, 0.04167, 0.7917, 0.08333, 0.7917, 0.08333, 0.75, 0.04167, 0.75, 0.04167, 0.875, 0.08333, 0.875, 0.08333, 0.8333, 0.04167, 0.8333, 0.125, 0.9583, 0.1667, 0.9583, 0.1667, 0.9167, 0.125, 0.9167, 0.125, 0.04167, 0.1667, 0.04167, 0.1667, 0.0, 0.125, 0.0, 0.125, 0.125, 0.1667, 0.125, 0.1667, 0.08333, 0.125, 0.08333, 0.125, 0.2083, 0.1667, 0.2083, 0.1667, 0.1667, 0.125, 0.1667, 0.125, 0.2917, 0.1667, 0.2917, 0.1667, 0.25, 0.125, 0.25, 0.125, 0.375, 0.1667, 0.375, 0.1667, 0.3333, 0.125, 0.3333, 0.125, 0.4583, 0.1667, 0.4583, 0.1667, 0.4167, 0.125, 0.4167, 0.125, 0.5417, 0.1667, 0.5417, 0.1667, 0.5, 0.125, 0.5, 0.125, 0.625, 0.1667, 0.625, 0.1667, 0.5833, 0.125, 0.5833, 0.125, 0.7083, 0.1667, 0.7083, 0.1667, 0.6667, 0.125, 0.6667, 0.125, 0.7917, 0.1667, 0.7917, 0.1667, 0.75, 0.125, 0.75, 0.125, 0.875, 0.1667, 0.875, 0.1667, 0.8333, 0.125, 0.8333, 0.2083, 0.9583, 0.25, 0.9583, 0.25, 0.9167, 0.2083, 0.9167, 0.2083, 0.04167, 0.25, 0.04167, 0.25, 0.0, 0.2083, 0.0, 0.2083, 0.125, 0.25, 0.125, 0.25, 0.08333, 0.2083, 0.08333, 0.2083, 0.2083, 0.25, 0.2083, 0.25, 0.1667, 0.2083, 0.1667, 0.2083, 0.2917, 0.25, 0.2917, 0.25, 0.25, 0.2083, 0.25, 0.2083, 0.375, 0.25, 0.375, 0.25, 0.3333, 0.2083, 0.3333, 0.2083, 0.4583, 0.25, 0.4583, 0.25, 0.4167, 0.2083, 0.4167, 0.2083, 0.5417, 0.25, 0.5417, 0.25, 0.5, 0.2083, 0.5, 0.2083, 0.625, 0.25, 0.625, 0.25, 0.5833, 0.2083, 0.5833, 0.2083, 0.7083, 0.25, 0.7083, 0.25, 0.6667, 0.2083, 0.6667, 0.2083, 0.7917, 0.25, 0.7917, 0.25, 0.75, 0.2083, 0.75, 0.2083, 0.875, 0.25, 0.875, 0.25, 0.8333, 0.2083, 0.8333, 0.2917, 0.9583, 0.3333, 0.9583, 0.3333, 0.9167, 0.2917, 0.9167, 0.2917, 0.04167, 0.3333, 0.04167, 0.3333, 0.0, 0.2917, 0.0, 0.2917, 0.125, 0.3333, 0.125, 0.3333, 0.08333, 0.2917, 0.08333, 0.2917, 0.2083, 0.3333, 0.2083, 0.3333, 0.1667, 0.2917, 0.1667, 0.2917, 0.2917, 0.3333, 0.2917, 0.3333, 0.25, 0.2917, 0.25, 0.2917, 0.375, 0.3333, 0.375, 0.3333, 0.3333, 0.2917, 0.3333, 0.2917, 0.4583, 0.3333, 0.4583, 0.3333, 0.4167, 0.2917, 0.4167, 0.2917, 0.5417, 0.3333, 0.5417, 0.3333, 0.5, 0.2917, 0.5, 0.2917, 0.625, 0.3333, 0.625, 0.3333, 0.5833, 0.2917, 0.5833, 0.2917, 0.7083, 0.3333, 0.7083, 0.3333, 0.6667, 0.2917, 0.6667, 0.2917, 0.7917, 0.3333, 0.7917, 0.3333, 0.75, 0.2917, 0.75, 0.2917, 0.875, 0.3333, 0.875, 0.3333, 0.8333, 0.2917, 0.8333, 0.375, 0.9583, 0.4167, 0.9583, 0.4167, 0.9167, 0.375, 0.9167, 0.375, 0.04167, 0.4167, 0.04167, 0.4167, 0.0, 0.375, 0.0, 0.375, 0.125, 0.4167, 0.125, 0.4167, 0.08333, 0.375, 0.08333, 0.375, 0.2083, 0.4167, 0.2083, 0.4167, 0.1667, 0.375, 0.1667, 0.375, 0.2917, 0.4167, 0.2917, 0.4167, 0.25, 0.375, 0.25, 0.375, 0.375, 0.4167, 0.375, 0.4167, 0.3333, 0.375, 0.3333, 0.375, 0.4583, 0.4167, 0.4583, 0.4167, 0.4167, 0.375, 0.4167, 0.375, 0.5417, 0.4167, 0.5417, 0.4167, 0.5, 0.375, 0.5, 0.375, 0.625, 0.4167, 0.625, 0.4167, 0.5833, 0.375, 0.5833, 0.375, 0.7083, 0.4167, 0.7083, 0.4167, 0.6667, 0.375, 0.6667, 0.375, 0.7917, 0.4167, 0.7917, 0.4167, 0.75, 0.375, 0.75, 0.375, 0.875, 0.4167, 0.875, 0.4167, 0.8333, 0.375, 0.8333, 0.4167, 0.4167, 0.4167, 0.4583, 0.4167, 0.5, 0.4167, 0.5, 0.4167, 0.4167, 0.6667, 0.75, 0.6667, 0.7917, 0.6667, 0.8333, 0.6667, 0.8333, 0.6667, 0.75, 0.5, 0.5833, 0.5, 0.5417, 0.5, 0.5, 0.5, 0.5, 0.5, 0.5833, 0.6667, 0.1667, 0.6667, 0.2083, 0.6667, 0.25, 0.6667, 0.25, 0.6667, 0.1667, 0.75, 0.3333, 0.75, 0.2917, 0.75, 0.25, 0.75, 0.25, 0.75, 0.3333, 0.4167, 0.3333, 0.4167, 0.375, 0.4167, 0.4167, 0.4167, 0.4167, 0.4167, 0.3333, 0.75, 0.9167, 0.75, 0.875, 0.75, 0.8333, 0.75, 0.8333, 0.75, 0.9167, 0.5, 1.0, 0.5, 0.9583, 0.5, 0.9167, 0.5, 0.9167, 0.5, 1.0, 0.6667, 0.6667, 0.6667, 0.7083, 0.6667, 0.75, 0.6667, 0.75, 0.6667, 0.6667, 0.5, 0.5, 0.5, 0.4583, 0.5, 0.4167, 0.5, 0.4167, 0.5, 0.5, 0.6667, 0.08333, 0.6667, 0.125, 0.6667, 0.1667, 0.6667, 0.1667, 0.6667, 0.08333, 0.75, 0.8333, 0.75, 0.7917, 0.75, 0.75, 0.75, 0.75, 0.75, 0.8333, 0.5417, 0.9583, 0.5833, 0.9583, 0.5833, 0.9167, 0.5417, 0.9167, 0.5417, 0.04167, 0.5833, 0.04167, 0.5833, 0.0, 0.5417, 0.0, 0.5417, 0.125, 0.5833, 0.125, 0.5833, 0.08333, 0.5417, 0.08333, 0.5417, 0.2083, 0.5833, 0.2083, 0.5833, 0.1667, 0.5417, 0.1667, 0.5417, 0.2917, 0.5833, 0.2917, 0.5833, 0.25, 0.5417, 0.25, 0.5417, 0.375, 0.5833, 0.375, 0.5833, 0.3333, 0.5417, 0.3333, 0.5417, 0.4583, 0.5833, 0.4583, 0.5833, 0.4167, 0.5417, 0.4167, 0.5417, 0.5417, 0.5833, 0.5417, 0.5833, 0.5, 0.5417, 0.5, 0.5417, 0.625, 0.5833, 0.625, 0.5833, 0.5833, 0.5417, 0.5833, 0.5417, 0.7083, 0.5833, 0.7083, 0.5833, 0.6667, 0.5417, 0.6667, 0.5417, 0.7917, 0.5833, 0.7917, 0.5833, 0.75, 0.5417, 0.75, 0.5417, 0.875, 0.5833, 0.875, 0.5833, 0.8333, 0.5417, 0.8333, 0.625, 0.9583, 0.6667, 0.9583, 0.6667, 0.9167, 0.625, 0.9167, 0.625, 0.04167, 0.6667, 0.04167, 0.6667, 0.0, 0.625, 0.0, 0.625, 0.125, 0.6667, 0.125, 0.6667, 0.08333, 0.625, 0.08333, 0.625, 0.2083, 0.6667, 0.2083, 0.6667, 0.1667, 0.625, 0.1667, 0.625, 0.2917, 0.6667, 0.2917, 0.6667, 0.25, 0.625, 0.25, 0.625, 0.375, 0.6667, 0.375, 0.6667, 0.3333, 0.625, 0.3333, 0.625, 0.4583, 0.6667, 0.4583, 0.6667, 0.4167, 0.625, 0.4167, 0.625, 0.5417, 0.6667, 0.5417, 0.6667, 0.5, 0.625, 0.5, 0.625, 0.625, 0.6667, 0.625, 0.6667, 0.5833, 0.625, 0.5833, 0.625, 0.7083, 0.6667, 0.7083, 0.6667, 0.6667, 0.625, 0.6667, 0.625, 0.7917, 0.6667, 0.7917, 0.6667, 0.75, 0.625, 0.75, 0.625, 0.875, 0.6667, 0.875, 0.6667, 0.8333, 0.625, 0.8333, 0.75, 0.25, 0.75, 0.2083, 0.75, 0.1667, 0.75, 0.1667, 0.75, 0.25, 0.4167, 0.25, 0.4167, 0.2917, 0.4167, 0.3333, 0.4167, 0.3333, 0.4167, 0.25, 0.4167, 0.8333, 0.4167, 0.875, 0.4167, 0.9167, 0.4167, 0.9167, 0.4167, 0.8333, 0.6667, 0.5833, 0.6667, 0.625, 0.6667, 0.6667, 0.6667, 0.6667, 0.6667, 0.5833, 0.5, 0.4167, 0.5, 0.375, 0.5, 0.3333, 0.5, 0.3333, 0.5, 0.4167, 0.6667, 0.0, 0.6667, 0.04167, 0.6667, 0.08333, 0.6667, 0.08333, 0.6667, 0.0, 0.75, 0.75, 0.75, 0.7083, 0.75, 0.6667, 0.75, 0.6667, 0.75, 0.75, 0.4167, 0.75, 0.4167, 0.7917, 0.4167, 0.8333, 0.4167, 0.8333, 0.4167, 0.75, 0.75, 0.1667, 0.75, 0.125, 0.75, 0.08333, 0.75, 0.08333, 0.75, 0.1667, 0.4167, 0.1667, 0.4167, 0.2083, 0.4167, 0.25, 0.4167, 0.25, 0.4167, 0.1667, 0.6667, 0.5, 0.6667, 0.5417, 0.6667, 0.5833, 0.6667, 0.5833, 0.6667, 0.5, 0.5, 0.3333, 0.5, 0.2917, 0.5, 0.25, 0.5, 0.25, 0.5, 0.3333, 0.7917, 0.9583, 0.8333, 0.9583, 0.8333, 0.9167, 0.7917, 0.9167, 0.7917, 0.04167, 0.8333, 0.04167, 0.8333, 0.0, 0.7917, 0.0, 0.7917, 0.125, 0.8333, 0.125, 0.8333, 0.08333, 0.7917, 0.08333, 0.7917, 0.2083, 0.8333, 0.2083, 0.8333, 0.1667, 0.7917, 0.1667, 0.7917, 0.2917, 0.8333, 0.2917, 0.8333, 0.25, 0.7917, 0.25, 0.7917, 0.375, 0.8333, 0.375, 0.8333, 0.3333, 0.7917, 0.3333, 0.7917, 0.4583, 0.8333, 0.4583, 0.8333, 0.4167, 0.7917, 0.4167, 0.7917, 0.5417, 0.8333, 0.5417, 0.8333, 0.5, 0.7917, 0.5, 0.7917, 0.625, 0.8333, 0.625, 0.8333, 0.5833, 0.7917, 0.5833, 0.7917, 0.7083, 0.8333, 0.7083, 0.8333, 0.6667, 0.7917, 0.6667, 0.7917, 0.7917, 0.8333, 0.7917, 0.8333, 0.75, 0.7917, 0.75, 0.7917, 0.875, 0.8333, 0.875, 0.8333, 0.8333, 0.7917, 0.8333, 0.875, 0.9583, 0.9167, 0.9583, 0.9167, 0.9167, 0.875, 0.9167, 0.875, 0.04167, 0.9167, 0.04167, 0.9167, 0.0, 0.875, 0.0, 0.875, 0.125, 0.9167, 0.125, 0.9167, 0.08333, 0.875, 0.08333, 0.875, 0.2083, 0.9167, 0.2083, 0.9167, 0.1667, 0.875, 0.1667, 0.875, 0.2917, 0.9167, 0.2917, 0.9167, 0.25, 0.875, 0.25, 0.875, 0.375, 0.9167, 0.375, 0.9167, 0.3333, 0.875, 0.3333, 0.875, 0.4583, 0.9167, 0.4583, 0.9167, 0.4167, 0.875, 0.4167, 0.875, 0.5417, 0.9167, 0.5417, 0.9167, 0.5, 0.875, 0.5, 0.875, 0.625, 0.9167, 0.625, 0.9167, 0.5833, 0.875, 0.5833, 0.875, 0.7083, 0.9167, 0.7083, 0.9167, 0.6667, 0.875, 0.6667, 0.875, 0.7917, 0.9167, 0.7917, 0.9167, 0.75, 0.875, 0.75, 0.875, 0.875, 0.9167, 0.875, 0.9167, 0.8333, 0.875, 0.8333, 0.9583, 0.9583, 1.0, 0.9583, 1.0, 0.9167, 0.9583, 0.9167, 0.9583, 0.04167, 1.0, 0.04167, 1.0, 0.0, 0.9583, 0.0, 0.9583, 0.125, 1.0, 0.125, 1.0, 0.08333, 0.9583, 0.08333, 0.9583, 0.2083, 1.0, 0.2083, 1.0, 0.1667, 0.9583, 0.1667, 0.9583, 0.2917, 1.0, 0.2917, 1.0, 0.25, 0.9583, 0.25, 0.9583, 0.375, 1.0, 0.375, 1.0, 0.3333, 0.9583, 0.3333, 0.9583, 0.4583, 1.0, 0.4583, 1.0, 0.4167, 0.9583, 0.4167, 0.9583, 0.5417, 1.0, 0.5417, 1.0, 0.5, 0.9583, 0.5, 0.9583, 0.625, 1.0, 0.625, 1.0, 0.5833, 0.9583, 0.5833, 0.9583, 0.7083, 1.0, 0.7083, 1.0, 0.6667, 0.9583, 0.6667, 0.9583, 0.7917, 1.0, 0.7917, 1.0, 0.75, 0.9583, 0.75, 0.9583, 0.875, 1.0, 0.875, 1.0, 0.8333, 0.9583, 0.8333, 0.4167, 1.0, 0.5, 1.0, 0.5, 0.9167, 0.4167, 0.9167, 0.4167, 0.08333, 0.5, 0.08333, 0.5, 0.0, 0.4167, 0.0, 0.4167, 0.1667, 0.5, 0.1667, 0.5, 0.08333, 0.4167, 0.08333, 0.4167, 0.25, 0.5, 0.25, 0.5, 0.1667, 0.4167, 0.1667, 0.4167, 0.3333, 0.5, 0.3333, 0.5, 0.25, 0.4167, 0.25, 0.4167, 0.4167, 0.5, 0.4167, 0.5, 0.3333, 0.4167, 0.3333, 0.4167, 0.5, 0.5, 0.5, 0.5, 0.4167, 0.4167, 0.4167, 0.4167, 0.5833, 0.5, 0.5833, 0.5, 0.5, 0.4167, 0.5, 0.4167, 0.6667, 0.5, 0.6667, 0.5, 0.5833, 0.4167, 0.5833, 0.4167, 0.75, 0.5, 0.75, 0.5, 0.6667, 0.4167, 0.6667, 0.4167, 0.8333, 0.5, 0.8333, 0.5, 0.75, 0.4167, 0.75, 0.4167, 0.9167, 0.5, 0.9167, 0.5, 0.8333, 0.4167, 0.8333, 0.6667, 1.0, 0.75, 1.0, 0.75, 0.9167, 0.6667, 0.9167, 0.6667, 0.08333, 0.75, 0.08333, 0.75, 0.0, 0.6667, 0.0, 0.6667, 0.1667, 0.75, 0.1667, 0.75, 0.08333, 0.6667, 0.08333, 0.6667, 0.25, 0.75, 0.25, 0.75, 0.1667, 0.6667, 0.1667, 0.6667, 0.3333, 0.75, 0.3333, 0.75, 0.25, 0.6667, 0.25, 0.6667, 0.4167, 0.75, 0.4167, 0.75, 0.3333, 0.6667, 0.3333, 0.6667, 0.5, 0.75, 0.5, 0.75, 0.4167, 0.6667, 0.4167, 0.6667, 0.5833, 0.75, 0.5833, 0.75, 0.5, 0.6667, 0.5, 0.6667, 0.6667, 0.75, 0.6667, 0.75, 0.5833, 0.6667, 0.5833, 0.6667, 0.75, 0.75, 0.75, 0.75, 0.6667, 0.6667, 0.6667, 0.6667, 0.8333, 0.75, 0.8333, 0.75, 0.75, 0.6667, 0.75, 0.6667, 0.9167, 0.75, 0.9167, 0.75, 0.8333, 0.6667, 0.8333, 0.75, 0.4167, 0.75, 0.375, 0.75, 0.3333, 0.75, 0.3333, 0.75, 0.4167, 0.4167, 0.9167, 0.4167, 0.9583, 0.4167, 1.0, 0.4167, 1.0, 0.4167, 0.9167, 0.6667, 0.8333, 0.6667, 0.875, 0.6667, 0.9167, 0.6667, 0.9167, 0.6667, 0.8333, 0.5, 0.08333, 0.5, 0.04167, 0.5, 0.0, 0.5, 0.0, 0.5, 0.08333, 0.6667, 0.25, 0.6667, 0.2917, 0.6667, 0.3333, 0.6667, 0.3333, 0.6667, 0.25, 0.5, 0.6667, 0.5, 0.625, 0.5, 0.5833, 0.5, 0.5833, 0.5, 0.6667, 0.4167, 0.5, 0.4167, 0.5417, 0.4167, 0.5833, 0.4167, 0.5833, 0.4167, 0.5, 0.75, 0.5, 0.75, 0.4583, 0.75, 0.4167, 0.75, 0.4167, 0.75, 0.5, 0.75, 1.0, 0.75, 0.9583, 0.75, 0.9167, 0.75, 0.9167, 0.75, 1.0, 0.5, 0.1667, 0.5, 0.125, 0.5, 0.08333, 0.5, 0.08333, 0.5, 0.1667, 0.6667, 0.3333, 0.6667, 0.375, 0.6667, 0.4167, 0.6667, 0.4167, 0.6667, 0.3333, 0.5, 0.75, 0.5, 0.7083, 0.5, 0.6667, 0.5, 0.6667, 0.5, 0.75, 0.4167, 0.0, 0.4167, 0.04167, 0.4167, 0.08333, 0.4167, 0.08333, 0.4167, 0.0, 0.4167, 0.5833, 0.4167, 0.625, 0.4167, 0.6667, 0.4167, 0.6667, 0.4167, 0.5833, 0.75, 0.5833, 0.75, 0.5417, 0.75, 0.5, 0.75, 0.5, 0.75, 0.5833, 0.5, 0.25, 0.5, 0.2083, 0.5, 0.1667, 0.5, 0.1667, 0.5, 0.25, 0.6667, 0.4167, 0.6667, 0.4583, 0.6667, 0.5, 0.6667, 0.5, 0.6667, 0.4167, 0.5, 0.8333, 0.5, 0.7917, 0.5, 0.75, 0.5, 0.75, 0.5, 0.8333, 0.6667, 0.9167, 0.6667, 0.9583, 0.6667, 1.0, 0.6667, 1.0, 0.6667, 0.9167, 0.4167, 0.08333, 0.4167, 0.125, 0.4167, 0.1667, 0.4167, 0.1667, 0.4167, 0.08333, 0.75, 0.08333, 0.75, 0.04167, 0.75, 0.0, 0.75, 0.0, 0.75, 0.08333, 0.4167, 0.6667, 0.4167, 0.7083, 0.4167, 0.75, 0.4167, 0.75, 0.4167, 0.6667, 0.75, 0.6667, 0.75, 0.625, 0.75, 0.5833, 0.75, 0.5833, 0.75, 0.6667, 0.5, 0.9167, 0.5, 0.875, 0.5, 0.8333, 0.5, 0.8333, 0.5, 0.9167, 0.9167, 0.875, 0.9583, 0.875, 0.9583, 0.8333, 0.9167, 0.8333, 0.9167, 0.9167, 0.9583, 0.9167, 0.9583, 0.875, 0.9167, 0.875, 0.9583, 0.9167, 1.0, 0.9167, 1.0, 0.875, 0.9583, 0.875, 0.9167, 0.7917, 0.9583, 0.7917, 0.9583, 0.75, 0.9167, 0.75, 0.9167, 0.8333, 0.9583, 0.8333, 0.9583, 0.7917, 0.9167, 0.7917, 0.9583, 0.8333, 1.0, 0.8333, 1.0, 0.7917, 0.9583, 0.7917, 0.9167, 0.7083, 0.9583, 0.7083, 0.9583, 0.6667, 0.9167, 0.6667, 0.9167, 0.75, 0.9583, 0.75, 0.9583, 0.7083, 0.9167, 0.7083, 0.9583, 0.75, 1.0, 0.75, 1.0, 0.7083, 0.9583, 0.7083, 0.9167, 0.625, 0.9583, 0.625, 0.9583, 0.5833, 0.9167, 0.5833, 0.9167, 0.6667, 0.9583, 0.6667, 0.9583, 0.625, 0.9167, 0.625, 0.9583, 0.6667, 1.0, 0.6667, 1.0, 0.625, 0.9583, 0.625, 0.9167, 0.5417, 0.9583, 0.5417, 0.9583, 0.5, 0.9167, 0.5, 0.9167, 0.5833, 0.9583, 0.5833, 0.9583, 0.5417, 0.9167, 0.5417, 0.9583, 0.5833, 1.0, 0.5833, 1.0, 0.5417, 0.9583, 0.5417, 0.9167, 0.4583, 0.9583, 0.4583, 0.9583, 0.4167, 0.9167, 0.4167, 0.9167, 0.5, 0.9583, 0.5, 0.9583, 0.4583, 0.9167, 0.4583, 0.9583, 0.5, 1.0, 0.5, 1.0, 0.4583, 0.9583, 0.4583, 0.9167, 0.375, 0.9583, 0.375, 0.9583, 0.3333, 0.9167, 0.3333, 0.9167, 0.4167, 0.9583, 0.4167, 0.9583, 0.375, 0.9167, 0.375, 0.9583, 0.4167, 1.0, 0.4167, 1.0, 0.375, 0.9583, 0.375, 0.9167, 0.2917, 0.9583, 0.2917, 0.9583, 0.25, 0.9167, 0.25, 0.9167, 0.3333, 0.9583, 0.3333, 0.9583, 0.2917, 0.9167, 0.2917, 0.9583, 0.3333, 1.0, 0.3333, 1.0, 0.2917, 0.9583, 0.2917, 0.9167, 0.2083, 0.9583, 0.2083, 0.9583, 0.1667, 0.9167, 0.1667, 0.9167, 0.25, 0.9583, 0.25, 0.9583, 0.2083, 0.9167, 0.2083, 0.9583, 0.25, 1.0, 0.25, 1.0, 0.2083, 0.9583, 0.2083, 0.9167, 0.125, 0.9583, 0.125, 0.9583, 0.08333, 0.9167, 0.08333, 0.9167, 0.1667, 0.9583, 0.1667, 0.9583, 0.125, 0.9167, 0.125, 0.9583, 0.1667, 1.0, 0.1667, 1.0, 0.125, 0.9583, 0.125, 0.9167, 0.04167, 0.9583, 0.04167, 0.9583, 0.0, 0.9167, 0.0, 0.9167, 0.08333, 0.9583, 0.08333, 0.9583, 0.04167, 0.9167, 0.04167, 0.9583, 0.08333, 1.0, 0.08333, 1.0, 0.04167, 0.9583, 0.04167, 0.9167, 0.9583, 0.9583, 0.9583, 0.9583, 0.9167, 0.9167, 0.9167, 0.9167, 1.0, 0.9583, 1.0, 0.9583, 0.9583, 0.9167, 0.9583, 0.9583, 1.0, 1.0, 1.0, 1.0, 0.9583, 0.9583, 0.9583, 0.8333, 0.875, 0.875, 0.875, 0.875, 0.8333, 0.8333, 0.8333, 0.8333, 0.9167, 0.875, 0.9167, 0.875, 0.875, 0.8333, 0.875, 0.875, 0.9167, 0.9167, 0.9167, 0.9167, 0.875, 0.875, 0.875, 0.8333, 0.7917, 0.875, 0.7917, 0.875, 0.75, 0.8333, 0.75, 0.8333, 0.8333, 0.875, 0.8333, 0.875, 0.7917, 0.8333, 0.7917, 0.875, 0.8333, 0.9167, 0.8333, 0.9167, 0.7917, 0.875, 0.7917, 0.8333, 0.7083, 0.875, 0.7083, 0.875, 0.6667, 0.8333, 0.6667, 0.8333, 0.75, 0.875, 0.75, 0.875, 0.7083, 0.8333, 0.7083, 0.875, 0.75, 0.9167, 0.75, 0.9167, 0.7083, 0.875, 0.7083, 0.8333, 0.625, 0.875, 0.625, 0.875, 0.5833, 0.8333, 0.5833, 0.8333, 0.6667, 0.875, 0.6667, 0.875, 0.625, 0.8333, 0.625, 0.875, 0.6667, 0.9167, 0.6667, 0.9167, 0.625, 0.875, 0.625, 0.8333, 0.5417, 0.875, 0.5417, 0.875, 0.5, 0.8333, 0.5, 0.8333, 0.5833, 0.875, 0.5833, 0.875, 0.5417, 0.8333, 0.5417, 0.875, 0.5833, 0.9167, 0.5833, 0.9167, 0.5417, 0.875, 0.5417, 0.8333, 0.4583, 0.875, 0.4583, 0.875, 0.4167, 0.8333, 0.4167, 0.8333, 0.5, 0.875, 0.5, 0.875, 0.4583, 0.8333, 0.4583, 0.875, 0.5, 0.9167, 0.5, 0.9167, 0.4583, 0.875, 0.4583, 0.8333, 0.375, 0.875, 0.375, 0.875, 0.3333, 0.8333, 0.3333, 0.8333, 0.4167, 0.875, 0.4167, 0.875, 0.375, 0.8333, 0.375, 0.875, 0.4167, 0.9167, 0.4167, 0.9167, 0.375, 0.875, 0.375, 0.8333, 0.2917, 0.875, 0.2917, 0.875, 0.25, 0.8333, 0.25, 0.8333, 0.3333, 0.875, 0.3333, 0.875, 0.2917, 0.8333, 0.2917, 0.875, 0.3333, 0.9167, 0.3333, 0.9167, 0.2917, 0.875, 0.2917, 0.8333, 0.2083, 0.875, 0.2083, 0.875, 0.1667, 0.8333, 0.1667, 0.8333, 0.25, 0.875, 0.25, 0.875, 0.2083, 0.8333, 0.2083, 0.875, 0.25, 0.9167, 0.25, 0.9167, 0.2083, 0.875, 0.2083, 0.8333, 0.125, 0.875, 0.125, 0.875, 0.08333, 0.8333, 0.08333, 0.8333, 0.1667, 0.875, 0.1667, 0.875, 0.125, 0.8333, 0.125, 0.875, 0.1667, 0.9167, 0.1667, 0.9167, 0.125, 0.875, 0.125, 0.8333, 0.04167, 0.875, 0.04167, 0.875, 0.0, 0.8333, 0.0, 0.8333, 0.08333, 0.875, 0.08333, 0.875, 0.04167, 0.8333, 0.04167, 0.875, 0.08333, 0.9167, 0.08333, 0.9167, 0.04167, 0.875, 0.04167, 0.8333, 0.9583, 0.875, 0.9583, 0.875, 0.9167, 0.8333, 0.9167, 0.8333, 1.0, 0.875, 1.0, 0.875, 0.9583, 0.8333, 0.9583, 0.875, 1.0, 0.9167, 1.0, 0.9167, 0.9583, 0.875, 0.9583, 0.75, 0.875, 0.7917, 0.875, 0.7917, 0.8333, 0.75, 0.8333, 0.75, 0.9167, 0.7917, 0.9167, 0.7917, 0.875, 0.75, 0.875, 0.7917, 0.9167, 0.8333, 0.9167, 0.8333, 0.875, 0.7917, 0.875, 0.75, 0.7917, 0.7917, 0.7917, 0.7917, 0.75, 0.75, 0.75, 0.75, 0.8333, 0.7917, 0.8333, 0.7917, 0.7917, 0.75, 0.7917, 0.7917, 0.8333, 0.8333, 0.8333, 0.8333, 0.7917, 0.7917, 0.7917, 0.75, 0.7083, 0.7917, 0.7083, 0.7917, 0.6667, 0.75, 0.6667, 0.75, 0.75, 0.7917, 0.75, 0.7917, 0.7083, 0.75, 0.7083, 0.7917, 0.75, 0.8333, 0.75, 0.8333, 0.7083, 0.7917, 0.7083, 0.75, 0.625, 0.7917, 0.625, 0.7917, 0.5833, 0.75, 0.5833, 0.75, 0.6667, 0.7917, 0.6667, 0.7917, 0.625, 0.75, 0.625, 0.7917, 0.6667, 0.8333, 0.6667, 0.8333, 0.625, 0.7917, 0.625, 0.75, 0.5417, 0.7917, 0.5417, 0.7917, 0.5, 0.75, 0.5, 0.75, 0.5833, 0.7917, 0.5833, 0.7917, 0.5417, 0.75, 0.5417, 0.7917, 0.5833, 0.8333, 0.5833, 0.8333, 0.5417, 0.7917, 0.5417, 0.75, 0.4583, 0.7917, 0.4583, 0.7917, 0.4167, 0.75, 0.4167, 0.75, 0.5, 0.7917, 0.5, 0.7917, 0.4583, 0.75, 0.4583, 0.7917, 0.5, 0.8333, 0.5, 0.8333, 0.4583, 0.7917, 0.4583, 0.75, 0.375, 0.7917, 0.375, 0.7917, 0.3333, 0.75, 0.3333, 0.75, 0.4167, 0.7917, 0.4167, 0.7917, 0.375, 0.75, 0.375, 0.7917, 0.4167, 0.8333, 0.4167, 0.8333, 0.375, 0.7917, 0.375, 0.75, 0.2917, 0.7917, 0.2917, 0.7917, 0.25, 0.75, 0.25, 0.75, 0.3333, 0.7917, 0.3333, 0.7917, 0.2917, 0.75, 0.2917, 0.7917, 0.3333, 0.8333, 0.3333, 0.8333, 0.2917, 0.7917, 0.2917, 0.75, 0.2083, 0.7917, 0.2083, 0.7917, 0.1667, 0.75, 0.1667, 0.75, 0.25, 0.7917, 0.25, 0.7917, 0.2083, 0.75, 0.2083, 0.7917, 0.25, 0.8333, 0.25, 0.8333, 0.2083, 0.7917, 0.2083, 0.75, 0.125, 0.7917, 0.125, 0.7917, 0.08333, 0.75, 0.08333, 0.75, 0.1667, 0.7917, 0.1667, 0.7917, 0.125, 0.75, 0.125, 0.7917, 0.1667, 0.8333, 0.1667, 0.8333, 0.125, 0.7917, 0.125, 0.75, 0.04167, 0.7917, 0.04167, 0.7917, 0.0, 0.75, 0.0, 0.75, 0.08333, 0.7917, 0.08333, 0.7917, 0.04167, 0.75, 0.04167, 0.7917, 0.08333, 0.8333, 0.08333, 0.8333, 0.04167, 0.7917, 0.04167, 0.75, 0.9583, 0.7917, 0.9583, 0.7917, 0.9167, 0.75, 0.9167, 0.75, 1.0, 0.7917, 1.0, 0.7917, 0.9583, 0.75, 0.9583, 0.7917, 1.0, 0.8333, 1.0, 0.8333, 0.9583, 0.7917, 0.9583, 0.5833, 0.875, 0.625, 0.875, 0.625, 0.8333, 0.5833, 0.8333, 0.5833, 0.9167, 0.625, 0.9167, 0.625, 0.875, 0.5833, 0.875, 0.625, 0.9167, 0.6667, 0.9167, 0.6667, 0.875, 0.625, 0.875, 0.5833, 0.7917, 0.625, 0.7917, 0.625, 0.75, 0.5833, 0.75, 0.5833, 0.8333, 0.625, 0.8333, 0.625, 0.7917, 0.5833, 0.7917, 0.625, 0.8333, 0.6667, 0.8333, 0.6667, 0.7917, 0.625, 0.7917, 0.5833, 0.7083, 0.625, 0.7083, 0.625, 0.6667, 0.5833, 0.6667, 0.5833, 0.75, 0.625, 0.75, 0.625, 0.7083, 0.5833, 0.7083, 0.625, 0.75, 0.6667, 0.75, 0.6667, 0.7083, 0.625, 0.7083, 0.5833, 0.625, 0.625, 0.625, 0.625, 0.5833, 0.5833, 0.5833, 0.5833, 0.6667, 0.625, 0.6667, 0.625, 0.625, 0.5833, 0.625, 0.625, 0.6667, 0.6667, 0.6667, 0.6667, 0.625, 0.625, 0.625, 0.5833, 0.5417, 0.625, 0.5417, 0.625, 0.5, 0.5833, 0.5, 0.5833, 0.5833, 0.625, 0.5833, 0.625, 0.5417, 0.5833, 0.5417, 0.625, 0.5833, 0.6667, 0.5833, 0.6667, 0.5417, 0.625, 0.5417, 0.5833, 0.4583, 0.625, 0.4583, 0.625, 0.4167, 0.5833, 0.4167, 0.5833, 0.5, 0.625, 0.5, 0.625, 0.4583, 0.5833, 0.4583, 0.625, 0.5, 0.6667, 0.5, 0.6667, 0.4583, 0.625, 0.4583, 0.5833, 0.375, 0.625, 0.375, 0.625, 0.3333, 0.5833, 0.3333, 0.5833, 0.4167, 0.625, 0.4167, 0.625, 0.375, 0.5833, 0.375, 0.625, 0.4167, 0.6667, 0.4167, 0.6667, 0.375, 0.625, 0.375, 0.5833, 0.2917, 0.625, 0.2917, 0.625, 0.25, 0.5833, 0.25, 0.5833, 0.3333, 0.625, 0.3333, 0.625, 0.2917, 0.5833, 0.2917, 0.625, 0.3333, 0.6667, 0.3333, 0.6667, 0.2917, 0.625, 0.2917, 0.5833, 0.2083, 0.625, 0.2083, 0.625, 0.1667, 0.5833, 0.1667, 0.5833, 0.25, 0.625, 0.25, 0.625, 0.2083, 0.5833, 0.2083, 0.625, 0.25, 0.6667, 0.25, 0.6667, 0.2083, 0.625, 0.2083, 0.5833, 0.125, 0.625, 0.125, 0.625, 0.08333, 0.5833, 0.08333, 0.5833, 0.1667, 0.625, 0.1667, 0.625, 0.125, 0.5833, 0.125, 0.625, 0.1667, 0.6667, 0.1667, 0.6667, 0.125, 0.625, 0.125, 0.5833, 0.04167, 0.625, 0.04167, 0.625, 0.0, 0.5833, 0.0, 0.5833, 0.08333, 0.625, 0.08333, 0.625, 0.04167, 0.5833, 0.04167, 0.625, 0.08333, 0.6667, 0.08333, 0.6667, 0.04167, 0.625, 0.04167, 0.5833, 0.9583, 0.625, 0.9583, 0.625, 0.9167, 0.5833, 0.9167, 0.5833, 1.0, 0.625, 1.0, 0.625, 0.9583, 0.5833, 0.9583, 0.625, 1.0, 0.6667, 1.0, 0.6667, 0.9583, 0.625, 0.9583, 0.5, 0.875, 0.5417, 0.875, 0.5417, 0.8333, 0.5, 0.8333, 0.5, 0.9167, 0.5417, 0.9167, 0.5417, 0.875, 0.5, 0.875, 0.5417, 0.9167, 0.5833, 0.9167, 0.5833, 0.875, 0.5417, 0.875, 0.5, 0.7917, 0.5417, 0.7917, 0.5417, 0.75, 0.5, 0.75, 0.5, 0.8333, 0.5417, 0.8333, 0.5417, 0.7917, 0.5, 0.7917, 0.5417, 0.8333, 0.5833, 0.8333, 0.5833, 0.7917, 0.5417, 0.7917, 0.5, 0.7083, 0.5417, 0.7083, 0.5417, 0.6667, 0.5, 0.6667, 0.5, 0.75, 0.5417, 0.75, 0.5417, 0.7083, 0.5, 0.7083, 0.5417, 0.75, 0.5833, 0.75, 0.5833, 0.7083, 0.5417, 0.7083, 0.5, 0.625, 0.5417, 0.625, 0.5417, 0.5833, 0.5, 0.5833, 0.5, 0.6667, 0.5417, 0.6667, 0.5417, 0.625, 0.5, 0.625, 0.5417, 0.6667, 0.5833, 0.6667, 0.5833, 0.625, 0.5417, 0.625, 0.5, 0.5417, 0.5417, 0.5417, 0.5417, 0.5, 0.5, 0.5, 0.5, 0.5833, 0.5417, 0.5833, 0.5417, 0.5417, 0.5, 0.5417, 0.5417, 0.5833, 0.5833, 0.5833, 0.5833, 0.5417, 0.5417, 0.5417, 0.5, 0.4583, 0.5417, 0.4583, 0.5417, 0.4167, 0.5, 0.4167, 0.5, 0.5, 0.5417, 0.5, 0.5417, 0.4583, 0.5, 0.4583, 0.5417, 0.5, 0.5833, 0.5, 0.5833, 0.4583, 0.5417, 0.4583, 0.5, 0.375, 0.5417, 0.375, 0.5417, 0.3333, 0.5, 0.3333, 0.5, 0.4167, 0.5417, 0.4167, 0.5417, 0.375, 0.5, 0.375, 0.5417, 0.4167, 0.5833, 0.4167, 0.5833, 0.375, 0.5417, 0.375, 0.5, 0.2917, 0.5417, 0.2917, 0.5417, 0.25, 0.5, 0.25, 0.5, 0.3333, 0.5417, 0.3333, 0.5417, 0.2917, 0.5, 0.2917, 0.5417, 0.3333, 0.5833, 0.3333, 0.5833, 0.2917, 0.5417, 0.2917, 0.5, 0.2083, 0.5417, 0.2083, 0.5417, 0.1667, 0.5, 0.1667, 0.5, 0.25, 0.5417, 0.25, 0.5417, 0.2083, 0.5, 0.2083, 0.5417, 0.25, 0.5833, 0.25, 0.5833, 0.2083, 0.5417, 0.2083, 0.5, 0.125, 0.5417, 0.125, 0.5417, 0.08333, 0.5, 0.08333, 0.5, 0.1667, 0.5417, 0.1667, 0.5417, 0.125, 0.5, 0.125, 0.5417, 0.1667, 0.5833, 0.1667, 0.5833, 0.125, 0.5417, 0.125, 0.5, 0.04167, 0.5417, 0.04167, 0.5417, 0.0, 0.5, 0.0, 0.5, 0.08333, 0.5417, 0.08333, 0.5417, 0.04167, 0.5, 0.04167, 0.5417, 0.08333, 0.5833, 0.08333, 0.5833, 0.04167, 0.5417, 0.04167, 0.5, 0.9583, 0.5417, 0.9583, 0.5417, 0.9167, 0.5, 0.9167, 0.5, 1.0, 0.5417, 1.0, 0.5417, 0.9583, 0.5, 0.9583, 0.5417, 1.0, 0.5833, 1.0, 0.5833, 0.9583, 0.5417, 0.9583, 0.3333, 0.875, 0.375, 0.875, 0.375, 0.8333, 0.3333, 0.8333, 0.3333, 0.9167, 0.375, 0.9167, 0.375, 0.875, 0.3333, 0.875, 0.375, 0.9167, 0.4167, 0.9167, 0.4167, 0.875, 0.375, 0.875, 0.3333, 0.7917, 0.375, 0.7917, 0.375, 0.75, 0.3333, 0.75, 0.3333, 0.8333, 0.375, 0.8333, 0.375, 0.7917, 0.3333, 0.7917, 0.375, 0.8333, 0.4167, 0.8333, 0.4167, 0.7917, 0.375, 0.7917, 0.3333, 0.7083, 0.375, 0.7083, 0.375, 0.6667, 0.3333, 0.6667, 0.3333, 0.75, 0.375, 0.75, 0.375, 0.7083, 0.3333, 0.7083, 0.375, 0.75, 0.4167, 0.75, 0.4167, 0.7083, 0.375, 0.7083, 0.3333, 0.625, 0.375, 0.625, 0.375, 0.5833, 0.3333, 0.5833, 0.3333, 0.6667, 0.375, 0.6667, 0.375, 0.625, 0.3333, 0.625, 0.375, 0.6667, 0.4167, 0.6667, 0.4167, 0.625, 0.375, 0.625, 0.3333, 0.5417, 0.375, 0.5417, 0.375, 0.5, 0.3333, 0.5, 0.3333, 0.5833, 0.375, 0.5833, 0.375, 0.5417, 0.3333, 0.5417, 0.375, 0.5833, 0.4167, 0.5833, 0.4167, 0.5417, 0.375, 0.5417, 0.3333, 0.4583, 0.375, 0.4583, 0.375, 0.4167, 0.3333, 0.4167, 0.3333, 0.5, 0.375, 0.5, 0.375, 0.4583, 0.3333, 0.4583, 0.375, 0.5, 0.4167, 0.5, 0.4167, 0.4583, 0.375, 0.4583, 0.3333, 0.375, 0.375, 0.375, 0.375, 0.3333, 0.3333, 0.3333, 0.3333, 0.4167, 0.375, 0.4167, 0.375, 0.375, 0.3333, 0.375, 0.375, 0.4167, 0.4167, 0.4167, 0.4167, 0.375, 0.375, 0.375, 0.3333, 0.2917, 0.375, 0.2917, 0.375, 0.25, 0.3333, 0.25, 0.3333, 0.3333, 0.375, 0.3333, 0.375, 0.2917, 0.3333, 0.2917, 0.375, 0.3333, 0.4167, 0.3333, 0.4167, 0.2917, 0.375, 0.2917, 0.3333, 0.2083, 0.375, 0.2083, 0.375, 0.1667, 0.3333, 0.1667, 0.3333, 0.25, 0.375, 0.25, 0.375, 0.2083, 0.3333, 0.2083, 0.375, 0.25, 0.4167, 0.25, 0.4167, 0.2083, 0.375, 0.2083, 0.3333, 0.125, 0.375, 0.125, 0.375, 0.08333, 0.3333, 0.08333, 0.3333, 0.1667, 0.375, 0.1667, 0.375, 0.125, 0.3333, 0.125, 0.375, 0.1667, 0.4167, 0.1667, 0.4167, 0.125, 0.375, 0.125, 0.3333, 0.04167, 0.375, 0.04167, 0.375, 0.0, 0.3333, 0.0, 0.3333, 0.08333, 0.375, 0.08333, 0.375, 0.04167, 0.3333, 0.04167, 0.375, 0.08333, 0.4167, 0.08333, 0.4167, 0.04167, 0.375, 0.04167, 0.3333, 0.9583, 0.375, 0.9583, 0.375, 0.9167, 0.3333, 0.9167, 0.3333, 1.0, 0.375, 1.0, 0.375, 0.9583, 0.3333, 0.9583, 0.375, 1.0, 0.4167, 1.0, 0.4167, 0.9583, 0.375, 0.9583, 0.25, 0.875, 0.2917, 0.875, 0.2917, 0.8333, 0.25, 0.8333, 0.25, 0.9167, 0.2917, 0.9167, 0.2917, 0.875, 0.25, 0.875, 0.2917, 0.9167, 0.3333, 0.9167, 0.3333, 0.875, 0.2917, 0.875, 0.25, 0.7917, 0.2917, 0.7917, 0.2917, 0.75, 0.25, 0.75, 0.25, 0.8333, 0.2917, 0.8333, 0.2917, 0.7917, 0.25, 0.7917, 0.2917, 0.8333, 0.3333, 0.8333, 0.3333, 0.7917, 0.2917, 0.7917, 0.25, 0.7083, 0.2917, 0.7083, 0.2917, 0.6667, 0.25, 0.6667, 0.25, 0.75, 0.2917, 0.75, 0.2917, 0.7083, 0.25, 0.7083, 0.2917, 0.75, 0.3333, 0.75, 0.3333, 0.7083, 0.2917, 0.7083, 0.25, 0.625, 0.2917, 0.625, 0.2917, 0.5833, 0.25, 0.5833, 0.25, 0.6667, 0.2917, 0.6667, 0.2917, 0.625, 0.25, 0.625, 0.2917, 0.6667, 0.3333, 0.6667, 0.3333, 0.625, 0.2917, 0.625, 0.25, 0.5417, 0.2917, 0.5417, 0.2917, 0.5, 0.25, 0.5, 0.25, 0.5833, 0.2917, 0.5833, 0.2917, 0.5417, 0.25, 0.5417, 0.2917, 0.5833, 0.3333, 0.5833, 0.3333, 0.5417, 0.2917, 0.5417, 0.25, 0.4583, 0.2917, 0.4583, 0.2917, 0.4167, 0.25, 0.4167, 0.25, 0.5, 0.2917, 0.5, 0.2917, 0.4583, 0.25, 0.4583, 0.2917, 0.5, 0.3333, 0.5, 0.3333, 0.4583, 0.2917, 0.4583, 0.25, 0.375, 0.2917, 0.375, 0.2917, 0.3333, 0.25, 0.3333, 0.25, 0.4167, 0.2917, 0.4167, 0.2917, 0.375, 0.25, 0.375, 0.2917, 0.4167, 0.3333, 0.4167, 0.3333, 0.375, 0.2917, 0.375, 0.25, 0.2917, 0.2917, 0.2917, 0.2917, 0.25, 0.25, 0.25, 0.25, 0.3333, 0.2917, 0.3333, 0.2917, 0.2917, 0.25, 0.2917, 0.2917, 0.3333, 0.3333, 0.3333, 0.3333, 0.2917, 0.2917, 0.2917, 0.25, 0.2083, 0.2917, 0.2083, 0.2917, 0.1667, 0.25, 0.1667, 0.25, 0.25, 0.2917, 0.25, 0.2917, 0.2083, 0.25, 0.2083, 0.2917, 0.25, 0.3333, 0.25, 0.3333, 0.2083, 0.2917, 0.2083, 0.25, 0.125, 0.2917, 0.125, 0.2917, 0.08333, 0.25, 0.08333, 0.25, 0.1667, 0.2917, 0.1667, 0.2917, 0.125, 0.25, 0.125, 0.2917, 0.1667, 0.3333, 0.1667, 0.3333, 0.125, 0.2917, 0.125, 0.25, 0.04167, 0.2917, 0.04167, 0.2917, 0.0, 0.25, 0.0, 0.25, 0.08333, 0.2917, 0.08333, 0.2917, 0.04167, 0.25, 0.04167, 0.2917, 0.08333, 0.3333, 0.08333, 0.3333, 0.04167, 0.2917, 0.04167, 0.25, 0.9583, 0.2917, 0.9583, 0.2917, 0.9167, 0.25, 0.9167, 0.25, 1.0, 0.2917, 1.0, 0.2917, 0.9583, 0.25, 0.9583, 0.2917, 1.0, 0.3333, 1.0, 0.3333, 0.9583, 0.2917, 0.9583, 0.1667, 0.875, 0.2083, 0.875, 0.2083, 0.8333, 0.1667, 0.8333, 0.1667, 0.9167, 0.2083, 0.9167, 0.2083, 0.875, 0.1667, 0.875, 0.2083, 0.9167, 0.25, 0.9167, 0.25, 0.875, 0.2083, 0.875, 0.1667, 0.7917, 0.2083, 0.7917, 0.2083, 0.75, 0.1667, 0.75, 0.1667, 0.8333, 0.2083, 0.8333, 0.2083, 0.7917, 0.1667, 0.7917, 0.2083, 0.8333, 0.25, 0.8333, 0.25, 0.7917, 0.2083, 0.7917, 0.1667, 0.7083, 0.2083, 0.7083, 0.2083, 0.6667, 0.1667, 0.6667, 0.1667, 0.75, 0.2083, 0.75, 0.2083, 0.7083, 0.1667, 0.7083, 0.2083, 0.75, 0.25, 0.75, 0.25, 0.7083, 0.2083, 0.7083, 0.1667, 0.625, 0.2083, 0.625, 0.2083, 0.5833, 0.1667, 0.5833, 0.1667, 0.6667, 0.2083, 0.6667, 0.2083, 0.625, 0.1667, 0.625, 0.2083, 0.6667, 0.25, 0.6667, 0.25, 0.625, 0.2083, 0.625, 0.1667, 0.5417, 0.2083, 0.5417, 0.2083, 0.5, 0.1667, 0.5, 0.1667, 0.5833, 0.2083, 0.5833, 0.2083, 0.5417, 0.1667, 0.5417, 0.2083, 0.5833, 0.25, 0.5833, 0.25, 0.5417, 0.2083, 0.5417, 0.1667, 0.4583, 0.2083, 0.4583, 0.2083, 0.4167, 0.1667, 0.4167, 0.1667, 0.5, 0.2083, 0.5, 0.2083, 0.4583, 0.1667, 0.4583, 0.2083, 0.5, 0.25, 0.5, 0.25, 0.4583, 0.2083, 0.4583, 0.1667, 0.375, 0.2083, 0.375, 0.2083, 0.3333, 0.1667, 0.3333, 0.1667, 0.4167, 0.2083, 0.4167, 0.2083, 0.375, 0.1667, 0.375, 0.2083, 0.4167, 0.25, 0.4167, 0.25, 0.375, 0.2083, 0.375, 0.1667, 0.2917, 0.2083, 0.2917, 0.2083, 0.25, 0.1667, 0.25, 0.1667, 0.3333, 0.2083, 0.3333, 0.2083, 0.2917, 0.1667, 0.2917, 0.2083, 0.3333, 0.25, 0.3333, 0.25, 0.2917, 0.2083, 0.2917, 0.1667, 0.2083, 0.2083, 0.2083, 0.2083, 0.1667, 0.1667, 0.1667, 0.1667, 0.25, 0.2083, 0.25, 0.2083, 0.2083, 0.1667, 0.2083, 0.2083, 0.25, 0.25, 0.25, 0.25, 0.2083, 0.2083, 0.2083, 0.1667, 0.125, 0.2083, 0.125, 0.2083, 0.08333, 0.1667, 0.08333, 0.1667, 0.1667, 0.2083, 0.1667, 0.2083, 0.125, 0.1667, 0.125, 0.2083, 0.1667, 0.25, 0.1667, 0.25, 0.125, 0.2083, 0.125, 0.1667, 0.04167, 0.2083, 0.04167, 0.2083, 0.0, 0.1667, 0.0, 0.1667, 0.08333, 0.2083, 0.08333, 0.2083, 0.04167, 0.1667, 0.04167, 0.2083, 0.08333, 0.25, 0.08333, 0.25, 0.04167, 0.2083, 0.04167, 0.1667, 0.9583, 0.2083, 0.9583, 0.2083, 0.9167, 0.1667, 0.9167, 0.1667, 1.0, 0.2083, 1.0, 0.2083, 0.9583, 0.1667, 0.9583, 0.2083, 1.0, 0.25, 1.0, 0.25, 0.9583, 0.2083, 0.9583, 0.08333, 0.875, 0.125, 0.875, 0.125, 0.8333, 0.08333, 0.8333, 0.08333, 0.9167, 0.125, 0.9167, 0.125, 0.875, 0.08333, 0.875, 0.125, 0.9167, 0.1667, 0.9167, 0.1667, 0.875, 0.125, 0.875, 0.08333, 0.7917, 0.125, 0.7917, 0.125, 0.75, 0.08333, 0.75, 0.08333, 0.8333, 0.125, 0.8333, 0.125, 0.7917, 0.08333, 0.7917, 0.125, 0.8333, 0.1667, 0.8333, 0.1667, 0.7917, 0.125, 0.7917, 0.08333, 0.7083, 0.125, 0.7083, 0.125, 0.6667, 0.08333, 0.6667, 0.08333, 0.75, 0.125, 0.75, 0.125, 0.7083, 0.08333, 0.7083, 0.125, 0.75, 0.1667, 0.75, 0.1667, 0.7083, 0.125, 0.7083, 0.08333, 0.625, 0.125, 0.625, 0.125, 0.5833, 0.08333, 0.5833, 0.08333, 0.6667, 0.125, 0.6667, 0.125, 0.625, 0.08333, 0.625, 0.125, 0.6667, 0.1667, 0.6667, 0.1667, 0.625, 0.125, 0.625, 0.08333, 0.5417, 0.125, 0.5417, 0.125, 0.5, 0.08333, 0.5, 0.08333, 0.5833, 0.125, 0.5833, 0.125, 0.5417, 0.08333, 0.5417, 0.125, 0.5833, 0.1667, 0.5833, 0.1667, 0.5417, 0.125, 0.5417, 0.08333, 0.4583, 0.125, 0.4583, 0.125, 0.4167, 0.08333, 0.4167, 0.08333, 0.5, 0.125, 0.5, 0.125, 0.4583, 0.08333, 0.4583, 0.125, 0.5, 0.1667, 0.5, 0.1667, 0.4583, 0.125, 0.4583, 0.08333, 0.375, 0.125, 0.375, 0.125, 0.3333, 0.08333, 0.3333, 0.08333, 0.4167, 0.125, 0.4167, 0.125, 0.375, 0.08333, 0.375, 0.125, 0.4167, 0.1667, 0.4167, 0.1667, 0.375, 0.125, 0.375, 0.08333, 0.2917, 0.125, 0.2917, 0.125, 0.25, 0.08333, 0.25, 0.08333, 0.3333, 0.125, 0.3333, 0.125, 0.2917, 0.08333, 0.2917, 0.125, 0.3333, 0.1667, 0.3333, 0.1667, 0.2917, 0.125, 0.2917, 0.08333, 0.2083, 0.125, 0.2083, 0.125, 0.1667, 0.08333, 0.1667, 0.08333, 0.25, 0.125, 0.25, 0.125, 0.2083, 0.08333, 0.2083, 0.125, 0.25, 0.1667, 0.25, 0.1667, 0.2083, 0.125, 0.2083, 0.08333, 0.125, 0.125, 0.125, 0.125, 0.08333, 0.08333, 0.08333, 0.08333, 0.1667, 0.125, 0.1667, 0.125, 0.125, 0.08333, 0.125, 0.125, 0.1667, 0.1667, 0.1667, 0.1667, 0.125, 0.125, 0.125, 0.08333, 0.04167, 0.125, 0.04167, 0.125, 0.0, 0.08333, 0.0, 0.08333, 0.08333, 0.125, 0.08333, 0.125, 0.04167, 0.08333, 0.04167, 0.125, 0.08333, 0.1667, 0.08333, 0.1667, 0.04167, 0.125, 0.04167, 0.08333, 0.9583, 0.125, 0.9583, 0.125, 0.9167, 0.08333, 0.9167, 0.08333, 1.0, 0.125, 1.0, 0.125, 0.9583, 0.08333, 0.9583, 0.125, 1.0, 0.1667, 1.0, 0.1667, 0.9583, 0.125, 0.9583, 0.0, 0.875, 0.04167, 0.875, 0.04167, 0.8333, 0.0, 0.8333, 0.0, 0.9167, 0.04167, 0.9167, 0.04167, 0.875, 0.0, 0.875, 0.04167, 0.9167, 0.08333, 0.9167, 0.08333, 0.875, 0.04167, 0.875, 0.0, 0.7917, 0.04167, 0.7917, 0.04167, 0.75, 0.0, 0.75, 0.0, 0.8333, 0.04167, 0.8333, 0.04167, 0.7917, 0.0, 0.7917, 0.04167, 0.8333, 0.08333, 0.8333, 0.08333, 0.7917, 0.04167, 0.7917, 0.0, 0.7083, 0.04167, 0.7083, 0.04167, 0.6667, 0.0, 0.6667, 0.0, 0.75, 0.04167, 0.75, 0.04167, 0.7083, 0.0, 0.7083, 0.04167, 0.75, 0.08333, 0.75, 0.08333, 0.7083, 0.04167, 0.7083, 0.0, 0.625, 0.04167, 0.625, 0.04167, 0.5833, 0.0, 0.5833, 0.0, 0.6667, 0.04167, 0.6667, 0.04167, 0.625, 0.0, 0.625, 0.04167, 0.6667, 0.08333, 0.6667, 0.08333, 0.625, 0.04167, 0.625, 0.0, 0.5417, 0.04167, 0.5417, 0.04167, 0.5, 0.0, 0.5, 0.0, 0.5833, 0.04167, 0.5833, 0.04167, 0.5417, 0.0, 0.5417, 0.04167, 0.5833, 0.08333, 0.5833, 0.08333, 0.5417, 0.04167, 0.5417, 0.0, 0.4583, 0.04167, 0.4583, 0.04167, 0.4167, 0.0, 0.4167, 0.0, 0.5, 0.04167, 0.5, 0.04167, 0.4583, 0.0, 0.4583, 0.04167, 0.5, 0.08333, 0.5, 0.08333, 0.4583, 0.04167, 0.4583, 0.0, 0.375, 0.04167, 0.375, 0.04167, 0.3333, 0.0, 0.3333, 0.0, 0.4167, 0.04167, 0.4167, 0.04167, 0.375, 0.0, 0.375, 0.04167, 0.4167, 0.08333, 0.4167, 0.08333, 0.375, 0.04167, 0.375, 0.0, 0.2917, 0.04167, 0.2917, 0.04167, 0.25, 0.0, 0.25, 0.0, 0.3333, 0.04167, 0.3333, 0.04167, 0.2917, 0.0, 0.2917, 0.04167, 0.3333, 0.08333, 0.3333, 0.08333, 0.2917, 0.04167, 0.2917, 0.0, 0.2083, 0.04167, 0.2083, 0.04167, 0.1667, 0.0, 0.1667, 0.0, 0.25, 0.04167, 0.25, 0.04167, 0.2083, 0.0, 0.2083, 0.04167, 0.25, 0.08333, 0.25, 0.08333, 0.2083, 0.04167, 0.2083, 0.0, 0.125, 0.04167, 0.125, 0.04167, 0.08333, 0.0, 0.08333, 0.0, 0.1667, 0.04167, 0.1667, 0.04167, 0.125, 0.0, 0.125, 0.04167, 0.1667, 0.08333, 0.1667, 0.08333, 0.125, 0.04167, 0.125, 0.0, 0.04167, 0.04167, 0.04167, 0.04167, 0.0, 0.0, 0.0, 0.0, 0.08333, 0.04167, 0.08333, 0.04167, 0.04167, 0.0, 0.04167, 0.04167, 0.08333, 0.08333, 0.08333, 0.08333, 0.04167, 0.04167, 0.04167, 0.0, 0.9583, 0.04167, 0.9583, 0.04167, 0.9167, 0.0, 0.9167, 0.0, 1.0, 0.04167, 1.0, 0.04167, 0.9583, 0.0, 0.9583, 0.04167, 1.0, 0.08333, 1.0, 0.08333, 0.9583, 0.04167, 0.9583, 1.0, 0.9167, 1.0, 0.9583, 1.0, 0.9583, 1.0, 0.9167, 1.0, 0.4167, 1.0, 0.4583, 1.0, 0.4583, 1.0, 0.4167, 1.0, 0.5417, 1.0, 0.5833, 1.0, 0.5833, 1.0, 0.5417, 1.0, 0.75, 1.0, 0.7917, 1.0, 0.7917, 1.0, 0.75, 1.0, 0.1667, 1.0, 0.2083, 1.0, 0.2083, 1.0, 0.1667, 1.0, 0.2917, 1.0, 0.3333, 1.0, 0.3333, 1.0, 0.2917, 1.0, 0.8333, 1.0, 0.875, 1.0, 0.875, 1.0, 0.8333, 1.0, 0.9583, 1.0, 1.0, 1.0, 1.0, 1.0, 0.9583, 1.0, 0.5, 1.0, 0.5417, 1.0, 0.5417, 1.0, 0.5, 1.0, 0.625, 1.0, 0.6667, 1.0, 0.6667, 1.0, 0.625, 1.0, 0.04167, 1.0, 0.08333, 1.0, 0.08333, 1.0, 0.04167, 1.0, 0.25, 1.0, 0.2917, 1.0, 0.2917, 1.0, 0.25, 1.0, 0.375, 1.0, 0.4167, 1.0, 0.4167, 1.0, 0.375, 1.0, 0.5833, 1.0, 0.625, 1.0, 0.625, 1.0, 0.5833, 1.0, 0.7083, 1.0, 0.75, 1.0, 0.75, 1.0, 0.7083, 1.0, 0.0, 1.0, 0.04167, 1.0, 0.04167, 1.0, 0.0, 1.0, 0.125, 1.0, 0.1667, 1.0, 0.1667, 1.0, 0.125, 1.0, 0.3333, 1.0, 0.375, 1.0, 0.375, 1.0, 0.3333, 1.0, 0.4583, 1.0, 0.5, 1.0, 0.5, 1.0, 0.4583, 1.0, 0.6667, 1.0, 0.7083, 1.0, 0.7083, 1.0, 0.6667, 1.0, 0.7917, 1.0, 0.8333, 1.0, 0.8333, 1.0, 0.7917, 1.0, 0.08333, 1.0, 0.125, 1.0, 0.125, 1.0, 0.08333, 1.0, 0.2083, 1.0, 0.25, 1.0, 0.25, 1.0, 0.2083, 1.0, 0.875, 1.0, 0.9167, 1.0, 0.9167, 1.0, 0.875, 1.0, 0.0, 1.0, 0.04167, 1.0, 0.04167, 1.0, 0.0, 1.0, 0.4583, 1.0, 0.5, 1.0, 0.5, 1.0, 0.4583, 1.0, 0.6667, 1.0, 0.7083, 1.0, 0.7083, 1.0, 0.6667, 1.0, 0.08333, 1.0, 0.125, 1.0, 0.125, 1.0, 0.08333, 1.0, 0.5417, 1.0, 0.5833, 1.0, 0.5833, 1.0, 0.5417, 1.0, 0.75, 1.0, 0.7917, 1.0, 0.7917, 1.0, 0.75, 1.0, 0.9167, 1.0, 0.9583, 1.0, 0.9583, 1.0, 0.9167, 1.0, 0.1667, 1.0, 0.2083, 1.0, 0.2083, 1.0, 0.1667, 1.0, 0.625, 1.0, 0.6667, 1.0, 0.6667, 1.0, 0.625, 1.0, 0.8333, 1.0, 0.875, 1.0, 0.875, 1.0, 0.8333, 1.0, 0.04167, 1.0, 0.08333, 1.0, 0.08333, 1.0, 0.04167, 1.0, 0.25, 1.0, 0.2917, 1.0, 0.2917, 1.0, 0.25, 1.0, 0.7083, 1.0, 0.75, 1.0, 0.75, 1.0, 0.7083, 1.0, 0.125, 1.0, 0.1667, 1.0, 0.1667, 1.0, 0.125, 1.0, 0.3333, 1.0, 0.375, 1.0, 0.375, 1.0, 0.3333, 1.0, 0.7917, 1.0, 0.8333, 1.0, 0.8333, 1.0, 0.7917, 1.0, 0.2083, 1.0, 0.25, 1.0, 0.25, 1.0, 0.2083, 1.0, 0.4167, 1.0, 0.4583, 1.0, 0.4583, 1.0, 0.4167, 1.0, 0.875, 1.0, 0.9167, 1.0, 0.9167, 1.0, 0.875, 1.0, 0.2917, 1.0, 0.3333, 1.0, 0.3333, 1.0, 0.2917, 1.0, 0.5, 1.0, 0.5417, 1.0, 0.5417, 1.0, 0.5, 1.0, 0.9583, 1.0, 1.0, 1.0, 1.0, 1.0, 0.9583, 1.0, 0.375, 1.0, 0.4167, 1.0, 0.4167, 1.0, 0.375, 1.0, 0.5833, 1.0, 0.625, 1.0, 0.625, 1.0, 0.5833, 1.0, 0.9167, 1.0, 0.9583, 1.0, 0.4795, 1.0, 0.9583, 1.0, 0.0, 1.0, 0.4795, 1.0, 0.0, 1.0, 0.04167, 1.0, 0.4795, 1.0, 0.04167, 1.0, 0.08333, 1.0, 0.4795, 1.0, 0.08333, 1.0, 0.125, 1.0, 0.4795, 1.0, 0.125, 1.0, 0.1667, 1.0, 0.4795, 1.0, 0.1667, 1.0, 0.2083, 1.0, 0.4795, 1.0, 0.2083, 1.0, 0.25, 1.0, 0.4795, 1.0, 0.25, 1.0, 0.2917, 1.0, 0.4795, 1.0, 0.2917, 1.0, 0.3333, 1.0, 0.4795, 1.0, 0.3333, 1.0, 0.375, 1.0, 0.4795, 1.0, 0.375, 1.0, 0.4167, 1.0, 0.4795, 1.0, 0.4167, 1.0, 0.4583, 1.0, 0.4795, 1.0, 0.4583, 1.0, 0.5, 1.0, 0.4795, 1.0, 0.5, 1.0, 0.5417, 1.0, 0.4795, 1.0, 0.5417, 1.0, 0.5833, 1.0, 0.4795, 1.0, 0.5833, 1.0, 0.625, 1.0, 0.4795, 1.0, 0.625, 1.0, 0.6667, 1.0, 0.4795, 1.0, 0.6667, 1.0, 0.7083, 1.0, 0.4795, 1.0, 0.7083, 1.0, 0.75, 1.0, 0.4795, 1.0, 0.75, 1.0, 0.7917, 1.0, 0.4795, 1.0, 0.7917, 1.0, 0.8333, 1.0, 0.4795, 1.0, 0.8333, 1.0, 0.875, 1.0, 0.4795, 1.0, 0.875, 1.0, 0.9167, 1.0, 0.4795, 0.0, 0.4167, 0.0, 0.375, 0.0, 0.375, 0.0, 0.4167, 0.0, 0.8333, 0.0, 0.7917, 0.0, 0.7917, 0.0, 0.8333, 0.0, 0.2917, 0.0, 0.25, 0.0, 0.25, 0.0, 0.2917, 0.0, 0.7083, 0.0, 0.6667, 0.0, 0.6667, 0.0, 0.7083, 0.0, 0.25, 0.0, 0.2083, 0.0, 0.2083, 0.0, 0.25, 0.0, 0.6667, 0.0, 0.625, 0.0, 0.625, 0.0, 0.6667, 0.0, 0.125, 0.0, 0.08333, 0.0, 0.08333, 0.0, 0.125, 0.0, 0.5417, 0.0, 0.5, 0.0, 0.5, 0.0, 0.5417, 0.0, 1.0, 0.0, 0.9583, 0.0, 0.9583, 0.0, 1.0, 0.0, 0.08333, 0.0, 0.04167, 0.0, 0.04167, 0.0, 0.08333, 0.0, 0.5, 0.0, 0.4583, 0.0, 0.4583, 0.0, 0.5, 0.0, 0.9167, 0.0, 0.875, 0.0, 0.875, 0.0, 0.9167, 0.0, 0.375, 0.0, 0.3333, 0.0, 0.3333, 0.0, 0.375, 0.0, 0.7917, 0.0, 0.75, 0.0, 0.75, 0.0, 0.7917, 0.0, 0.3333, 0.0, 0.2917, 0.0, 0.2917, 0.0, 0.3333, 0.0, 0.75, 0.0, 0.7083, 0.0, 0.7083, 0.0, 0.75, 0.0, 0.2083, 0.0, 0.1667, 0.0, 0.1667, 0.0, 0.2083, 0.0, 0.625, 0.0, 0.5833, 0.0, 0.5833, 0.0, 0.625, 0.0, 0.1667, 0.0, 0.125, 0.0, 0.125, 0.0, 0.1667, 0.0, 0.5833, 0.0, 0.5417, 0.0, 0.5417, 0.0, 0.5833, 0.0, 0.9583, 0.0, 0.9167, 0.0, 0.9167, 0.0, 0.9583, 0.0, 0.04167, 0.0, 0.0, 0.0, 0.0, 0.0, 0.04167, 0.0, 0.4583, 0.0, 0.4167, 0.0, 0.4167, 0.0, 0.4583, 0.0, 0.875, 0.0, 0.8333, 0.0, 0.8333, 0.0, 0.875, 0.0, 0.1667, 0.0, 0.125, 0.0, 0.125, 0.0, 0.1667, 0.0, 0.375, 0.0, 0.3333, 0.0, 0.3333, 0.0, 0.375, 0.0, 0.8333, 0.0, 0.7917, 0.0, 0.7917, 0.0, 0.8333, 0.0, 0.25, 0.0, 0.2083, 0.0, 0.2083, 0.0, 0.25, 0.0, 0.4583, 0.0, 0.4167, 0.0, 0.4167, 0.0, 0.4583, 0.0, 0.9167, 0.0, 0.875, 0.0, 0.875, 0.0, 0.9167, 0.0, 0.3333, 0.0, 0.2917, 0.0, 0.2917, 0.0, 0.3333, 0.0, 0.5417, 0.0, 0.5, 0.0, 0.5, 0.0, 0.5417, 0.0, 1.0, 0.0, 0.9583, 0.0, 0.9583, 0.0, 1.0, 0.0, 0.4167, 0.0, 0.375, 0.0, 0.375, 0.0, 0.4167, 0.0, 0.625, 0.0, 0.5833, 0.0, 0.5833, 0.0, 0.625, 0.0, 0.04167, 0.0, 0.0, 0.0, 0.0, 0.0, 0.04167, 0.0, 0.5, 0.0, 0.4583, 0.0, 0.4583, 0.0, 0.5, 0.0, 0.7083, 0.0, 0.6667, 0.0, 0.6667, 0.0, 0.7083, 0.0, 0.125, 0.0, 0.08333, 0.0, 0.08333, 0.0, 0.125, 0.0, 0.5833, 0.0, 0.5417, 0.0, 0.5417, 0.0, 0.5833, 0.0, 0.7917, 0.0, 0.75, 0.0, 0.75, 0.0, 0.7917, 0.0, 0.9583, 0.0, 0.9167, 0.0, 0.9167, 0.0, 0.9583, 0.0, 0.2083, 0.0, 0.1667, 0.0, 0.1667, 0.0, 0.2083, 0.0, 0.6667, 0.0, 0.625, 0.0, 0.625, 0.0, 0.6667, 0.0, 0.875, 0.0, 0.8333, 0.0, 0.8333, 0.0, 0.875, 0.0, 0.08333, 0.0, 0.04167, 0.0, 0.04167, 0.0, 0.08333, 0.0, 0.2917, 0.0, 0.25, 0.0, 0.25, 0.0, 0.2917, 0.0, 0.75, 0.0, 0.7083, 0.0, 0.7083, 0.0, 0.75, 0.0, 0.9167, 0.0, 0.875, 0.0, 0.4795, 0.0, 0.875, 0.0, 0.8333, 0.0, 0.4795, 0.0, 0.8333, 0.0, 0.7917, 0.0, 0.4795, 0.0, 0.7917, 0.0, 0.75, 0.0, 0.4795, 0.0, 0.75, 0.0, 0.7083, 0.0, 0.4795, 0.0, 0.7083, 0.0, 0.6667, 0.0, 0.4795, 0.0, 0.6667, 0.0, 0.625, 0.0, 0.4795, 0.0, 0.625, 0.0, 0.5833, 0.0, 0.4795, 0.0, 0.5833, 0.0, 0.5417, 0.0, 0.4795, 0.0, 0.5417, 0.0, 0.5, 0.0, 0.4795, 0.0, 0.5, 0.0, 0.4583, 0.0, 0.4795, 0.0, 0.4583, 0.0, 0.4167, 0.0, 0.4795, 0.0, 0.4167, 0.0, 0.375, 0.0, 0.4795, 0.0, 0.375, 0.0, 0.3333, 0.0, 0.4795, 0.0, 0.3333, 0.0, 0.2917, 0.0, 0.4795, 0.0, 0.2917, 0.0, 0.25, 0.0, 0.4795, 0.0, 0.25, 0.0, 0.2083, 0.0, 0.4795, 0.0, 0.2083, 0.0, 0.1667, 0.0, 0.4795, 0.0, 0.1667, 0.0, 0.125, 0.0, 0.4795, 0.0, 0.125, 0.0, 0.08333, 0.0, 0.4795, 0.0, 0.08333, 0.0, 0.04167, 0.0, 0.4795, 0.0, 0.04167, 0.0, 0.0, 0.0, 0.4795, 0.0, 0.0, 0.0, 0.9583, 0.0, 0.4795, 0.0, 0.9583, 0.0, 0.9167, 0.0, 0.4795])
me_ironpipe.materials.append(mat_mat_1)
me_ironpipe.materials.append(mat_mat_2)
me_ironpipe.update()
arm_x = bpy.data.armatures.new('アーマチュア')  # bones are not reproduced

# ---- objects
ob_ironpipe = bpy.data.objects.new('IronPipe', me_ironpipe)
ob_x = bpy.data.objects.new('アーマチュア', arm_x)

# ---- transforms, parenting, visibility, modifiers, constraints
ob_ironpipe.parent = ob_x
ob_ironpipe.location = (0.0, -1.49e-08, 5.588e-09)
_vg = ob_ironpipe.vertex_groups.new(name='Bone')
_vg.add([0, 1, 2, 3, 4, 5, 6, 7, 8, 9, 10, 11, 12, 13, 14, 15, 16, 17, 18, 19, 20, 21, 22, 23, 24, 25, 26, 27, 28, 29, 30, 31, 32, 33, 34, 35, 36, 37, 38, 39, 40, 41, 42, 43, 44, 45, 46, 47, 48, 49, 50, 51, 52, 53, 54, 55, 56, 57, 58, 59, 60, 61, 62, 63, 64, 65, 66, 67, 68, 69, 70, 71, 72, 73, 74, 75, 76, 77, 78, 79, 80, 81, 82, 83, 84, 85, 86, 87, 88, 89, 90, 91, 92, 93, 94, 95, 96, 97, 98, 99, 100, 101, 102, 103, 104, 105, 106, 107, 108, 109, 110, 111, 112, 113, 114, 115, 116, 117, 118, 119, 120, 121, 122, 123, 124, 125, 126, 127, 128, 129, 130, 131, 132, 133, 134, 135, 136, 137, 138, 139, 140, 141, 142, 143, 144, 145, 146, 147, 148, 149, 150, 151, 152, 153, 154, 155, 156, 157, 158, 159, 160, 161, 162, 163, 164, 165, 166, 167, 168, 169, 170, 171, 172, 173, 174, 175, 176, 177, 178, 179, 180, 181, 182, 183, 184, 185, 186, 187, 188, 189, 190, 191, 192, 193, 194, 195, 196, 197, 198, 199, 200, 201, 202, 203, 204, 205, 206, 207, 208, 209, 210, 211, 212, 213, 214, 215, 216, 217, 218, 219, 220, 221, 222, 223, 224, 225, 226, 227, 228, 229, 230, 231, 232, 233, 234, 235, 236, 237, 238, 239, 240, 241, 242, 243, 244, 245, 246, 247, 248, 249, 250, 251, 252, 253, 254, 255, 256, 257, 258, 259, 260, 261, 262, 263, 264, 265, 266, 267, 268, 269, 270, 271, 272, 273, 274, 275, 276, 277, 278, 279, 280, 281, 282, 283, 284, 285, 286, 287, 288, 289, 290, 291, 292, 293, 294, 295, 296, 297, 298, 299, 300, 301, 302, 303, 304, 305, 306, 307, 308, 309, 310, 311, 312, 313, 314, 315, 316, 317, 318, 319, 320, 321, 322, 323, 324, 325, 326, 327, 328, 329, 330, 331, 332, 333, 334, 335, 336, 337, 338, 339, 340, 341, 342, 343, 344, 345, 346, 347, 348, 349, 350, 351, 352, 353, 354, 355, 356, 357, 358, 359, 360, 361, 362, 363, 364, 365, 366, 367, 368, 369, 370, 371, 372, 373, 374, 375, 376, 377, 378, 379, 380, 381, 382, 383, 384, 385, 386, 387, 388, 389, 390, 391, 392, 393, 394, 395, 396, 397, 398, 399, 400, 401, 402, 403, 404, 405, 406, 407, 408, 409, 410, 411, 412, 413, 414, 415, 416, 417, 418, 419, 420, 421, 422, 423, 424, 425, 426, 427, 428, 429, 430, 431, 432, 433, 434, 435, 436, 437, 438, 439, 440, 441, 442, 443, 444, 445, 446, 447, 448, 449, 450, 451, 452, 453, 454, 455, 456, 457, 458, 459, 460, 461, 462, 463, 464, 465, 466, 467, 468, 469, 470, 471, 472, 473, 474, 475, 476, 477, 478, 479, 480, 481, 482, 483, 484, 485, 486, 487, 488, 489, 490, 491, 492, 493, 494, 495, 496, 497, 498, 499, 500, 501, 502, 503, 504, 505, 506, 507, 508, 509, 510, 511, 512, 513, 514, 515, 516, 517, 518, 519, 520, 521, 522, 523, 524, 525, 526, 527, 528, 529, 530, 531, 532, 533, 534, 535, 536, 537, 538, 539, 540, 541, 542, 543, 544, 545, 546, 547, 548, 549, 550, 551, 552, 553, 554, 555, 556, 557, 558, 559, 560, 561, 562, 563, 564, 565, 566, 567, 568, 569, 570, 571, 572, 573, 574, 575, 576, 577, 578, 579, 580, 581, 582, 583, 584, 585, 586, 587, 588, 589, 590, 591, 592, 593, 594, 595, 596, 597, 598, 599, 600, 601, 602, 603, 604, 605, 606, 607, 608, 609, 610, 611, 612, 613, 614, 615, 616, 617, 618, 619, 620, 621, 622, 623, 624, 625, 626, 627, 628, 629, 630, 631, 632, 633, 634, 635, 636, 637, 638, 639, 640, 641, 642, 643, 644, 645, 646, 647, 648, 649, 650, 651, 652, 653, 654, 655, 656, 657, 658, 659, 660, 661, 662, 663, 664, 665, 666, 667, 668, 669, 670, 671, 672, 673, 674, 675, 676, 677, 678, 679, 680, 681, 682, 683, 684, 685, 686, 687, 688, 689, 690, 691, 692, 693, 694, 695, 696, 697], 1.0, 'REPLACE')
_m = ob_ironpipe.modifiers.new('アーマチュア', 'ARMATURE')
_m.object = ob_x
ob_x.location = (0.0, 0.0, 0.0)
ob_x.rotation_euler = (0.0, 0.0, 5.38)

# ---- collection membership
col_collection.objects.link(ob_ironpipe)
col_collection.objects.link(ob_x)

# ---- scene / render settings (as saved in the file)
scene.frame_start = 0; scene.frame_end = 324; scene.frame_set(281)
scene.render.engine = 'BLENDER_EEVEE_NEXT'
scene.cycles.sampling_pattern = 'TABULATED_SOBOL'
scene.cycles.use_light_tree = False
scene.view_settings.view_transform = 'Filmic'
bpy.context.view_layer.update()

# ---- added for rendering (the .blend has no active camera and no usable light): camera, sun
cam_auto = bpy.data.cameras.new('AutoCamera')
cam_auto.lens = 50.0
cam_auto.sensor_width = 36.0
cam_auto.clip_end = 1000.0
ob_auto_camera = bpy.data.objects.new('AutoCamera', cam_auto)
scene.collection.objects.link(ob_auto_camera)
ob_auto_camera.location = (1.77802, -2.00755, 1.47553)
ob_auto_camera.rotation_euler = (1.09748, -7.21219e-08, 0.694738)
scene.camera = ob_auto_camera
light_auto_sun = bpy.data.lights.new('AutoSun', 'SUN')
light_auto_sun.energy = 3.0
light_auto_sun.angle = 0.0523599
ob_auto_sun = bpy.data.objects.new('AutoSun', light_auto_sun)
scene.collection.objects.link(ob_auto_sun)
ob_auto_sun.rotation_euler = (0.872665, 0.174533, 0.523599)
bpy.context.view_layer.update()
